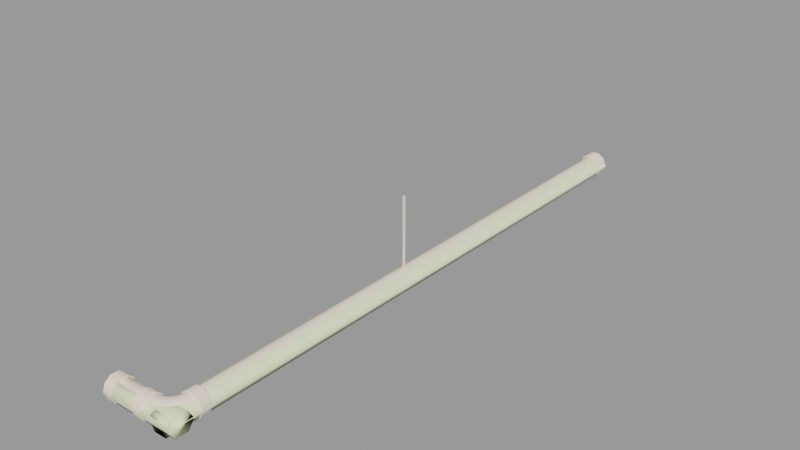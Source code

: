 # Source: ceiling_pipe03.blend  (saved by Blender 2.92.15; exported with 4.5.12 LTS)
import bpy
from mathutils import Matrix  # noqa: F401  (used for matrix-valued properties, if any)

bpy.ops.wm.read_factory_settings(use_empty=True)
scene = bpy.context.scene
scene.name = 'ceiling_pipe03.qc'

# ---- collections
col_ceiling_pipe03 = bpy.data.collections.new('ceiling_pipe03'); scene.collection.children.link(col_ceiling_pipe03)

# ---- materials (node trees are filled in below, after node groups)
mat_ceiling_pipe01 = bpy.data.materials.new('ceiling_pipe01')
mat_ceiling_pipe01.use_transparent_shadow = False
mat_ceiling_pipe01.diffuse_color = (0.9858, 0.831, 0.6971, 1.0)
mat_phy = bpy.data.materials.new('  phy')
mat_phy.use_transparent_shadow = False
mat_phy.diffuse_color = (0.922, 0.9839, 0.6376, 1.0)

# ---- material node trees

# ---- meshes
me_ceiling_pipe03 = bpy.data.meshes.new('ceiling_pipe03')
me_ceiling_pipe03.from_pydata([(-0.125, -68.17, -16.0), (0.125, -68.17, -3e-06), (-0.125, -68.17, -3e-06), (0.125, -68.17, -16.0), (-3.519, -120.7, -16.59), (-4.122, -121.2, -17.91), (-4.122, -120.8, -16.59), (-3.097, -120.5, -16.59), (-3.408, -121.1, -17.91), (-4.122, -122.3, -18.73), (-2.756, -123.6, -18.73), (-2.465, -124.7, -17.91), (-4.122, -124.9, -17.91), (-4.122, -123.7, -18.73), (-3.116, -122.2, -18.73), (-2.882, -120.9, -17.91), (-2.734, -120.3, -16.59), (-2.43, -120.6, -17.91), (-2.456, -119.9, -16.59), (-2.084, -120.1, -17.91), (-2.281, -119.5, -16.59), (-1.866, -119.6, -17.91), (-2.222, -118.9, -16.59), (-1.792, -118.9, -17.91), (-0.7795, -119.9, -18.73), (-0.6669, -118.9, -18.73), (0.5637, -120.2, -18.73), (-1.635, -121.4, -18.73), (-2.319, -121.9, -18.73), (-1.11, -120.7, -18.73), (0.09464, -121.4, -18.73), (1.069, -121.9, -17.91), (1.65, -120.5, -17.91), (1.441, -122.2, -16.59), (2.065, -120.7, -16.59), (1.069, -121.9, -15.27), (1.65, -120.5, -15.27), (0.09464, -121.4, -14.45), (0.5637, -120.2, -14.45), (-1.11, -120.7, -14.45), (-0.7795, -119.9, -14.45), (-2.084, -120.1, -15.27), (-1.866, -119.6, -15.27), (-1.624, -123.1, -18.73), (-0.6515, -122.4, -18.73), (0.144, -123.1, -17.91), (0.4478, -123.5, -16.59), (0.144, -123.1, -15.27), (-0.6515, -122.4, -14.45), (-1.635, -121.4, -14.45), (-2.43, -120.6, -15.27), (-1.062, -124.1, -17.91), (-0.8467, -124.4, -16.59), (-1.062, -124.1, -15.27), (-1.624, -123.1, -14.45), (-2.319, -121.9, -14.45), (-2.882, -120.9, -15.27), (-3.408, -121.1, -15.27), (-3.116, -122.2, -14.45), (-2.756, -123.6, -14.45), (-2.465, -124.7, -15.27), (-2.354, -125.1, -16.59), (-4.122, -121.2, -15.27), (-4.122, -122.3, -14.45), (-4.122, -123.7, -14.45), (-4.122, -124.9, -15.27), (-4.122, -125.3, -16.59), (-13.07, -121.0, -18.11), (-13.07, -122.2, -19.02), (-13.07, -123.0, -16.64), (-13.07, -123.8, -19.02), (-13.07, -125.0, -18.11), (-13.07, -125.5, -16.65), (-13.07, -125.0, -15.18), (-13.07, -123.8, -14.27), (-13.07, -122.2, -14.27), (-13.07, -121.0, -15.17), (-13.07, -120.5, -16.64), (-6.122, -123.8, -18.97), (-6.122, -125.1, -18.06), (-6.122, -123.0, -16.59), (-6.122, -125.5, -16.59), (-6.122, -125.1, -15.12), (-6.122, -123.8, -14.21), (-6.122, -122.3, -14.21), (-6.122, -121.0, -15.12), (-6.122, -120.5, -16.59), (-6.122, -121.0, -18.06), (-6.122, -122.3, -18.97), (-11.07, -122.2, -19.02), (-11.07, -121.0, -18.11), (-11.07, -123.0, -16.64), (-11.07, -120.5, -16.64), (-11.07, -121.0, -15.17), (-11.07, -122.2, -14.27), (-11.07, -123.8, -14.27), (-11.07, -125.0, -15.18), (-11.07, -125.5, -16.65), (-11.07, -125.0, -18.11), (-11.07, -123.8, -19.02), (-2.574, -2.0, -16.64), (-2.097, -2.0, -18.11), (-0.07441, -2.0, -16.64), (-0.847, -2.0, -19.02), (0.6981, -2.0, -19.02), (1.948, -2.0, -18.11), (2.426, -2.0, -16.64), (1.948, -2.0, -15.17), (0.6981, -2.0, -14.27), (-0.847, -2.0, -14.27), (-2.097, -2.0, -15.17), (0.6981, 1e-06, -14.27), (1.948, 1e-06, -15.17), (-0.07441, 1e-06, -16.64), (2.426, 1e-06, -16.64), (1.948, 1e-06, -18.11), (0.6981, 1e-06, -19.02), (-0.847, 1e-06, -19.02), (-2.097, 1e-06, -18.11), (-2.574, 1e-06, -16.64), (-2.097, 1e-06, -15.17), (-0.847, 1e-06, -14.27), (2.028, -116.9, -18.04), (0.7921, -116.9, -18.94), (0.02839, -116.9, -16.59), (-0.7353, -116.9, -18.94), (-1.971, -116.9, -18.04), (-2.443, -116.9, -16.59), (-1.971, -116.9, -15.14), (-0.7353, -116.9, -14.24), (0.7921, -116.9, -14.24), (2.028, -116.9, -15.14), (2.5, -116.9, -16.59), (0.7237, -118.9, -18.73), (1.849, -118.9, -17.91), (2.278, -118.9, -16.59), (1.849, -118.9, -15.27), (0.7237, -118.9, -14.45), (-0.6669, -118.9, -14.45), (-1.792, -118.9, -15.27), (-0.125, -67.67, -16.0), (0.125, -67.67, -3e-06), (0.125, -67.67, -16.0), (-0.125, -67.67, -3e-06), (-6.074, -121.0, -16.64), (-11.07, -121.3, -17.81), (-11.07, -121.0, -16.64), (-6.074, -121.3, -17.81), (-11.07, -122.3, -18.54), (-6.074, -122.3, -18.54), (-11.07, -123.6, -18.54), (-6.074, -123.6, -18.54), (-11.07, -124.6, -17.81), (-6.074, -124.6, -17.81), (-11.07, -124.9, -16.64), (-6.074, -124.9, -16.64), (-11.07, -124.6, -15.47), (-6.074, -124.6, -15.47), (-11.07, -123.6, -14.75), (-6.074, -123.6, -14.75), (-11.07, -122.3, -14.75), (-6.074, -122.3, -14.75), (-11.07, -121.3, -15.47), (-6.074, -121.3, -15.47), (-0.6996, -2.0, -14.75), (-1.695, -59.47, -15.47), (-0.6996, -59.47, -14.75), (-1.695, -2.0, -15.47), (-2.075, -59.47, -16.64), (-2.075, -2.0, -16.64), (-1.695, -59.47, -17.81), (-1.695, -2.0, -17.81), (-0.6996, -59.47, -18.54), (-0.6996, -2.0, -18.54), (0.531, -59.47, -18.54), (0.531, -2.0, -18.54), (1.527, -59.47, -17.81), (1.527, -2.0, -17.81), (1.907, -59.47, -16.64), (1.907, -2.0, -16.64), (1.527, -59.47, -15.47), (1.527, -2.0, -15.47), (0.531, -59.47, -14.75), (0.531, -2.0, -14.75), (-0.6996, -116.9, -14.75), (0.531, -116.9, -14.75), (1.527, -116.9, -15.47), (1.907, -116.9, -16.64), (1.527, -116.9, -17.81), (0.531, -116.9, -18.54), (-0.6996, -116.9, -18.54), (-1.695, -116.9, -17.81), (-2.075, -116.9, -16.64), (-1.695, -116.9, -15.47), (-4.122, -121.0, -18.06), (-4.122, -120.5, -16.59), (-4.122, -122.3, -18.97), (-4.122, -123.8, -18.97), (-4.122, -125.1, -18.06), (-4.122, -125.5, -16.59), (-4.122, -125.1, -15.12), (-4.122, -123.8, -14.21), (-4.122, -122.3, -14.21), (-4.122, -121.0, -15.12), (-1.994, -118.9, -15.12), (-2.472, -118.9, -16.59), (-0.7442, -118.9, -14.21), (0.8009, -118.9, -14.21), (2.051, -118.9, -15.12), (2.528, -118.9, -16.59), (2.051, -118.9, -18.06), (0.8009, -118.9, -18.97), (-0.7442, -118.9, -18.97), (-1.994, -118.9, -18.06)], [], [(0, 1, 2), (0, 3, 1), (4, 5, 6), (7, 8, 4), (4, 8, 5), (8, 9, 5), (10, 11, 12), (10, 12, 13), (14, 10, 13), (14, 13, 9), (8, 14, 9), (15, 14, 8), (7, 15, 8), (16, 15, 7), (16, 17, 15), (18, 17, 16), (18, 19, 17), (20, 19, 18), (20, 21, 19), (22, 21, 20), (22, 23, 21), (23, 24, 21), (23, 25, 24), (25, 26, 24), (17, 27, 28), (19, 27, 17), (19, 29, 27), (21, 29, 19), (21, 24, 29), (24, 30, 29), (24, 26, 30), (26, 31, 30), (26, 32, 31), (32, 33, 31), (32, 34, 33), (34, 35, 33), (34, 36, 35), (36, 37, 35), (36, 38, 37), (38, 39, 37), (38, 40, 39), (40, 41, 39), (40, 42, 41), (42, 18, 41), (42, 20, 18), (27, 43, 28), (27, 44, 43), (29, 44, 27), (29, 30, 44), (30, 45, 44), (30, 31, 45), (31, 46, 45), (31, 33, 46), (33, 47, 46), (33, 35, 47), (35, 48, 47), (35, 37, 48), (37, 49, 48), (37, 39, 49), (39, 50, 49), (39, 41, 50), (44, 51, 43), (44, 45, 51), (45, 52, 51), (45, 46, 52), (46, 53, 52), (46, 47, 53), (47, 54, 53), (47, 48, 54), (48, 55, 54), (48, 49, 55), (49, 50, 56), (49, 56, 55), (55, 56, 57), (55, 57, 58), (54, 55, 58), (54, 58, 59), (53, 54, 59), (53, 59, 60), (52, 53, 60), (52, 60, 61), (51, 52, 61), (51, 61, 11), (43, 51, 11), (43, 11, 10), (28, 43, 10), (28, 10, 14), (15, 28, 14), (17, 28, 15), (41, 18, 16), (41, 16, 50), (50, 16, 7), (50, 7, 56), (56, 7, 4), (56, 4, 57), (57, 4, 6), (57, 6, 62), (58, 57, 62), (58, 62, 63), (59, 58, 63), (59, 63, 64), (60, 59, 64), (60, 64, 65), (61, 60, 65), (61, 65, 66), (11, 61, 66), (11, 66, 12), (67, 68, 69), (68, 70, 69), (70, 71, 69), (71, 72, 69), (72, 73, 69), (73, 74, 69), (74, 75, 69), (75, 76, 69), (76, 77, 69), (77, 67, 69), (78, 79, 80), (79, 81, 80), (81, 82, 80), (82, 83, 80), (83, 84, 80), (84, 85, 80), (85, 86, 80), (86, 87, 80), (87, 88, 80), (88, 78, 80), (89, 90, 91), (90, 92, 91), (92, 93, 91), (93, 94, 91), (94, 95, 91), (95, 96, 91), (96, 97, 91), (97, 98, 91), (91, 98, 99), (99, 89, 91), (100, 101, 102), (101, 103, 102), (103, 104, 102), (104, 105, 102), (105, 106, 102), (106, 107, 102), (107, 108, 102), (108, 109, 102), (109, 110, 102), (102, 110, 100), (111, 112, 113), (112, 114, 113), (114, 115, 113), (115, 116, 113), (116, 117, 113), (117, 118, 113), (118, 119, 113), (119, 120, 113), (120, 121, 113), (121, 111, 113), (122, 123, 124), (123, 125, 124), (125, 126, 124), (126, 127, 124), (127, 128, 124), (128, 129, 124), (129, 130, 124), (130, 131, 124), (131, 132, 124), (132, 122, 124), (25, 133, 26), (133, 32, 26), (133, 134, 32), (134, 34, 32), (134, 135, 34), (135, 36, 34), (135, 136, 36), (136, 38, 36), (136, 137, 38), (137, 40, 38), (137, 138, 40), (138, 42, 40), (138, 139, 42), (139, 20, 42), (139, 22, 20), (140, 141, 142), (140, 143, 141), (140, 2, 143), (140, 0, 2), (142, 1, 3), (142, 141, 1), (109, 111, 121), (109, 108, 111), (108, 112, 111), (108, 107, 112), (107, 114, 112), (107, 106, 114), (106, 115, 114), (106, 105, 115), (105, 116, 115), (105, 104, 116), (104, 117, 116), (104, 103, 117), (103, 118, 117), (103, 101, 118), (101, 119, 118), (101, 100, 119), (100, 120, 119), (100, 110, 120), (110, 121, 120), (110, 109, 121), (94, 76, 75), (94, 93, 76), (93, 77, 76), (93, 92, 77), (92, 67, 77), (92, 90, 67), (90, 68, 67), (90, 89, 68), (89, 70, 68), (89, 99, 70), (99, 71, 70), (99, 98, 71), (98, 72, 71), (98, 97, 72), (97, 73, 72), (97, 96, 73), (96, 74, 73), (96, 95, 74), (95, 75, 74), (95, 94, 75), (144, 145, 146), (144, 147, 145), (147, 148, 145), (147, 149, 148), (149, 150, 148), (149, 151, 150), (151, 152, 150), (151, 153, 152), (153, 154, 152), (153, 155, 154), (155, 156, 154), (155, 157, 156), (157, 158, 156), (157, 159, 158), (159, 160, 158), (159, 161, 160), (161, 162, 160), (161, 163, 162), (163, 146, 162), (163, 144, 146), (164, 165, 166), (164, 167, 165), (167, 168, 165), (167, 169, 168), (169, 170, 168), (169, 171, 170), (171, 172, 170), (171, 173, 172), (173, 174, 172), (173, 175, 174), (175, 176, 174), (175, 177, 176), (177, 178, 176), (177, 179, 178), (179, 180, 178), (179, 181, 180), (181, 182, 180), (181, 183, 182), (183, 166, 182), (183, 164, 166), (184, 182, 166), (184, 185, 182), (185, 180, 182), (185, 186, 180), (186, 178, 180), (186, 187, 178), (187, 176, 178), (187, 188, 176), (188, 174, 176), (188, 189, 174), (189, 172, 174), (189, 190, 172), (190, 170, 172), (190, 191, 170), (191, 168, 170), (191, 192, 168), (192, 165, 168), (192, 193, 165), (193, 166, 165), (193, 184, 166), (6, 194, 195), (6, 5, 194), (5, 196, 194), (5, 9, 196), (9, 197, 196), (9, 13, 197), (13, 198, 197), (13, 12, 198), (12, 199, 198), (12, 66, 199), (66, 200, 199), (66, 65, 200), (65, 201, 200), (65, 64, 201), (64, 202, 201), (64, 63, 202), (63, 203, 202), (63, 62, 203), (62, 195, 203), (62, 6, 195), (22, 204, 205), (22, 139, 204), (139, 206, 204), (139, 138, 206), (138, 207, 206), (138, 137, 207), (137, 208, 207), (137, 136, 208), (136, 209, 208), (136, 135, 209), (135, 210, 209), (135, 134, 210), (134, 211, 210), (134, 133, 211), (133, 212, 211), (133, 25, 212), (25, 213, 212), (25, 23, 213), (23, 205, 213), (23, 22, 205), (195, 87, 86), (195, 194, 87), (194, 88, 87), (194, 196, 88), (196, 78, 88), (196, 197, 78), (197, 79, 78), (197, 198, 79), (198, 81, 79), (198, 199, 81), (199, 82, 81), (199, 200, 82), (200, 83, 82), (200, 201, 83), (201, 84, 83), (201, 202, 84), (202, 85, 84), (202, 203, 85), (203, 86, 85), (203, 195, 86), (205, 128, 127), (205, 204, 128), (204, 129, 128), (204, 206, 129), (206, 130, 129), (206, 207, 130), (207, 131, 130), (207, 208, 131), (208, 132, 131), (208, 209, 132), (209, 122, 132), (209, 210, 122), (210, 123, 122), (210, 211, 123), (211, 125, 123), (211, 212, 125), (212, 126, 125), (212, 213, 126), (213, 127, 126), (213, 205, 127)])
me_ceiling_pipe03.polygons.foreach_set('use_smooth', [True] * 368)
_k = set([(0, 2), (1, 3), (1, 142), (5, 6), (5, 9), (6, 62), (9, 13), (12, 13), (12, 66), (22, 23), (22, 139), (23, 25), (25, 133), (62, 63), (63, 64), (64, 65), (65, 66), (67, 68), (67, 77), (68, 70), (70, 71), (71, 72), (72, 73), (73, 74), (74, 75), (75, 76), (76, 77), (78, 79), (78, 88), (79, 81), (81, 82), (82, 83), (83, 84), (84, 85), (85, 86), (86, 87), (87, 88), (89, 90), (89, 99), (90, 92), (92, 93), (93, 94), (94, 95), (95, 96), (96, 97), (97, 98), (98, 99), (100, 101), (100, 110), (101, 103), (103, 104), (104, 105), (105, 106), (106, 107), (107, 108), (108, 109), (109, 110), (111, 112), (111, 121), (112, 114), (114, 115), (115, 116), (116, 117), (117, 118), (118, 119), (119, 120), (120, 121), (122, 123), (122, 132), (123, 125), (125, 126), (126, 127), (127, 128), (128, 129), (129, 130), (130, 131), (131, 132), (133, 134), (134, 135), (135, 136), (136, 137), (137, 138), (138, 139), (140, 141), (140, 143), (141, 142), (194, 195), (194, 196), (195, 203), (196, 197), (197, 198), (198, 199), (199, 200), (200, 201), (201, 202), (202, 203), (204, 205), (204, 206), (205, 213), (206, 207), (207, 208), (208, 209), (209, 210), (210, 211), (211, 212), (212, 213)])
me_ceiling_pipe03.attributes.new('sharp_edge', 'BOOLEAN', 'EDGE').data.foreach_set('value', [ (min(e.vertices), max(e.vertices)) in _k for e in me_ceiling_pipe03.edges])
_uv = me_ceiling_pipe03.uv_layers.new(name='UVMap')
_uv.uv.foreach_set('vector', [0.5414, 0.5137, 0.5455, 0.7293, 0.5414, 0.7293, 0.5414, 0.5137, 0.5455, 0.5137, 0.5455, 0.7293, 0.5843, 1.0, 0.5985, 0.9735, 0.5952, 1.0, 0.5761, 1.0, 0.5867, 0.9735, 0.5843, 1.0, 0.5843, 1.0, 0.5867, 0.9735, 0.5985, 0.9735, 0.5867, 0.9735, 0.6039, 0.947, 0.5985, 0.9735, 0.5935, 0.9206, 0.5958, 0.8941, 0.611, 0.8941, 0.5935, 0.9206, 0.611, 0.8941, 0.6079, 0.9206, 0.591, 0.947, 0.5935, 0.9206, 0.6079, 0.9206, 0.591, 0.947, 0.6079, 0.9206, 0.6039, 0.947, 0.5867, 0.9735, 0.591, 0.947, 0.6039, 0.947, 0.5772, 0.9735, 0.591, 0.947, 0.5867, 0.9735, 0.5761, 1.0, 0.5772, 0.9735, 0.5867, 0.9735, 0.5678, 1.0, 0.5772, 0.9735, 0.5761, 1.0, 0.5678, 1.0, 0.5678, 0.9735, 0.5772, 0.9735, 0.5596, 1.0, 0.5678, 0.9735, 0.5678, 1.0, 0.5596, 1.0, 0.5584, 0.9735, 0.5678, 0.9735, 0.5514, 1.0, 0.5584, 0.9735, 0.5596, 1.0, 0.5514, 1.0, 0.549, 0.9735, 0.5584, 0.9735, 0.5405, 1.0, 0.549, 0.9735, 0.5514, 1.0, 0.5405, 1.0, 0.5373, 0.9735, 0.549, 0.9735, 0.5373, 0.9735, 0.5447, 0.947, 0.549, 0.9735, 0.5373, 0.9735, 0.5319, 0.947, 0.5447, 0.947, 0.5319, 0.947, 0.5422, 0.9206, 0.5447, 0.947, 0.5678, 0.9735, 0.5678, 0.947, 0.5796, 0.947, 0.5584, 0.9735, 0.5678, 0.947, 0.5678, 0.9735, 0.5584, 0.9735, 0.5561, 0.947, 0.5678, 0.947, 0.549, 0.9735, 0.5561, 0.947, 0.5584, 0.9735, 0.549, 0.9735, 0.5447, 0.947, 0.5561, 0.947, 0.5447, 0.947, 0.5545, 0.9206, 0.5561, 0.947, 0.5447, 0.947, 0.5422, 0.9206, 0.5545, 0.9206, 0.5422, 0.9206, 0.5531, 0.8941, 0.5545, 0.9206, 0.5422, 0.9206, 0.5399, 0.8941, 0.5531, 0.8941, 0.5399, 0.8941, 0.5527, 0.8677, 0.5531, 0.8941, 0.5399, 0.8941, 0.5375, 0.8677, 0.5527, 0.8677, 0.5375, 0.8677, 0.5531, 0.8412, 0.5527, 0.8677, 0.5375, 0.8677, 0.5399, 0.8412, 0.5531, 0.8412, 0.5399, 0.8412, 0.5545, 0.8148, 0.5531, 0.8412, 0.5399, 0.8412, 0.5422, 0.8148, 0.5545, 0.8148, 0.5422, 0.8148, 0.5561, 0.7883, 0.5545, 0.8148, 0.5422, 0.8148, 0.5447, 0.7883, 0.5561, 0.7883, 0.5447, 0.7883, 0.5584, 0.7619, 0.5561, 0.7883, 0.5447, 0.7883, 0.549, 0.7619, 0.5584, 0.7619, 0.549, 0.7619, 0.5596, 0.7354, 0.5584, 0.7619, 0.549, 0.7619, 0.5514, 0.7354, 0.5596, 0.7354, 0.5678, 0.947, 0.5813, 0.9206, 0.5796, 0.947, 0.5678, 0.947, 0.5679, 0.9206, 0.5813, 0.9206, 0.5561, 0.947, 0.5679, 0.9206, 0.5678, 0.947, 0.5561, 0.947, 0.5545, 0.9206, 0.5679, 0.9206, 0.5545, 0.9206, 0.5679, 0.8941, 0.5679, 0.9206, 0.5545, 0.9206, 0.5531, 0.8941, 0.5679, 0.8941, 0.5531, 0.8941, 0.5679, 0.8677, 0.5679, 0.8941, 0.5531, 0.8941, 0.5527, 0.8677, 0.5679, 0.8677, 0.5527, 0.8677, 0.5679, 0.8412, 0.5679, 0.8677, 0.5527, 0.8677, 0.5531, 0.8412, 0.5679, 0.8412, 0.5531, 0.8412, 0.5679, 0.8148, 0.5679, 0.8412, 0.5531, 0.8412, 0.5545, 0.8148, 0.5679, 0.8148, 0.5545, 0.8148, 0.5678, 0.7883, 0.5679, 0.8148, 0.5545, 0.8148, 0.5561, 0.7883, 0.5678, 0.7883, 0.5561, 0.7883, 0.5678, 0.7619, 0.5678, 0.7883, 0.5561, 0.7883, 0.5584, 0.7619, 0.5678, 0.7619, 0.5679, 0.9206, 0.5827, 0.8941, 0.5813, 0.9206, 0.5679, 0.9206, 0.5679, 0.8941, 0.5827, 0.8941, 0.5679, 0.8941, 0.583, 0.8677, 0.5827, 0.8941, 0.5679, 0.8941, 0.5679, 0.8677, 0.583, 0.8677, 0.5679, 0.8677, 0.5827, 0.8412, 0.583, 0.8677, 0.5679, 0.8677, 0.5679, 0.8412, 0.5827, 0.8412, 0.5679, 0.8412, 0.5813, 0.8148, 0.5827, 0.8412, 0.5679, 0.8412, 0.5679, 0.8148, 0.5813, 0.8148, 0.5679, 0.8148, 0.5796, 0.7883, 0.5813, 0.8148, 0.5679, 0.8148, 0.5678, 0.7883, 0.5796, 0.7883, 0.5678, 0.7883, 0.5678, 0.7619, 0.5772, 0.7619, 0.5678, 0.7883, 0.5772, 0.7619, 0.5796, 0.7883, 0.5796, 0.7883, 0.5772, 0.7619, 0.5866, 0.7619, 0.5796, 0.7883, 0.5866, 0.7619, 0.591, 0.7883, 0.5813, 0.8148, 0.5796, 0.7883, 0.591, 0.7883, 0.5813, 0.8148, 0.591, 0.7883, 0.5935, 0.8148, 0.5827, 0.8412, 0.5813, 0.8148, 0.5935, 0.8148, 0.5827, 0.8412, 0.5935, 0.8148, 0.5958, 0.8412, 0.583, 0.8677, 0.5827, 0.8412, 0.5958, 0.8412, 0.583, 0.8677, 0.5958, 0.8412, 0.5982, 0.8677, 0.5827, 0.8941, 0.583, 0.8677, 0.5982, 0.8677, 0.5827, 0.8941, 0.5982, 0.8677, 0.5958, 0.8941, 0.5813, 0.9206, 0.5827, 0.8941, 0.5958, 0.8941, 0.5813, 0.9206, 0.5958, 0.8941, 0.5935, 0.9206, 0.5796, 0.947, 0.5813, 0.9206, 0.5935, 0.9206, 0.5796, 0.947, 0.5935, 0.9206, 0.591, 0.947, 0.5772, 0.9735, 0.5796, 0.947, 0.591, 0.947, 0.5678, 0.9735, 0.5796, 0.947, 0.5772, 0.9735, 0.5584, 0.7619, 0.5596, 0.7354, 0.5678, 0.7354, 0.5584, 0.7619, 0.5678, 0.7354, 0.5678, 0.7619, 0.5678, 0.7619, 0.5678, 0.7354, 0.5761, 0.7354, 0.5678, 0.7619, 0.5761, 0.7354, 0.5772, 0.7619, 0.5772, 0.7619, 0.5761, 0.7354, 0.5843, 0.7354, 0.5772, 0.7619, 0.5843, 0.7354, 0.5866, 0.7619, 0.5866, 0.7619, 0.5843, 0.7354, 0.5952, 0.7354, 0.5866, 0.7619, 0.5952, 0.7354, 0.5985, 0.7619, 0.591, 0.7883, 0.5866, 0.7619, 0.5985, 0.7619, 0.591, 0.7883, 0.5985, 0.7619, 0.6039, 0.7883, 0.5935, 0.8148, 0.591, 0.7883, 0.6039, 0.7883, 0.5935, 0.8148, 0.6039, 0.7883, 0.6079, 0.8148, 0.5958, 0.8412, 0.5935, 0.8148, 0.6079, 0.8148, 0.5958, 0.8412, 0.6079, 0.8148, 0.611, 0.8412, 0.5982, 0.8677, 0.5958, 0.8412, 0.611, 0.8412, 0.5982, 0.8677, 0.611, 0.8412, 0.6135, 0.8677, 0.5958, 0.8941, 0.5982, 0.8677, 0.6135, 0.8677, 0.5958, 0.8941, 0.6135, 0.8677, 0.611, 0.8941, 0.5087, 0.1432, 0.5198, 0.1347, 0.5267, 0.1569, 0.5198, 0.1347, 0.5336, 0.1347, 0.5267, 0.1569, 0.5336, 0.1347, 0.5447, 0.1431, 0.5267, 0.1569, 0.5447, 0.1431, 0.549, 0.1569, 0.5267, 0.1569, 0.549, 0.1569, 0.5447, 0.1706, 0.5267, 0.1569, 0.5447, 0.1706, 0.5336, 0.1791, 0.5267, 0.1569, 0.5336, 0.1791, 0.5199, 0.1791, 0.5267, 0.1569, 0.5199, 0.1791, 0.5087, 0.1706, 0.5267, 0.1569, 0.5087, 0.1706, 0.5045, 0.1569, 0.5267, 0.1569, 0.5045, 0.1569, 0.5087, 0.1432, 0.5267, 0.1569, 0.5343, 0.1324, 0.5466, 0.1417, 0.5267, 0.1569, 0.5466, 0.1417, 0.5513, 0.1569, 0.5267, 0.1569, 0.5513, 0.1569, 0.5466, 0.1721, 0.5267, 0.1569, 0.5466, 0.1721, 0.5343, 0.1814, 0.5267, 0.1569, 0.5343, 0.1814, 0.5191, 0.1814, 0.5267, 0.1569, 0.5191, 0.1814, 0.5069, 0.1721, 0.5267, 0.1569, 0.5069, 0.1721, 0.5022, 0.1569, 0.5267, 0.1569, 0.5022, 0.1569, 0.5069, 0.1417, 0.5267, 0.1569, 0.5069, 0.1417, 0.5191, 0.1324, 0.5267, 0.1569, 0.5191, 0.1324, 0.5343, 0.1324, 0.5267, 0.1569, 1.319, 0.9564, 1.326, 0.9564, 1.311, 0.9564, 1.326, 0.9564, 1.334, 0.9564, 1.311, 0.9564, 1.334, 0.9564, 1.341, 0.9564, 1.311, 0.9564, 1.341, 0.9564, 1.349, 0.9564, 1.311, 0.9564, 1.349, 0.9564, 1.281, 0.9564, 1.311, 0.9564, 1.281, 0.9564, 1.289, 0.9564, 1.311, 0.9564, 1.289, 0.9564, 1.296, 0.9564, 1.311, 0.9564, 1.296, 0.9564, 1.304, 0.9564, 1.311, 0.9564, 1.311, 0.9564, 1.304, 0.9564, 1.311, 0.9564, 1.311, 0.9564, 1.319, 0.9564, 1.311, 0.9564, 0.5011, 0.1582, 0.5061, 0.1431, 0.527, 0.1582, 0.5061, 0.1431, 0.519, 0.1338, 0.527, 0.1582, 0.519, 0.1338, 0.535, 0.1338, 0.527, 0.1582, 0.535, 0.1338, 0.5477, 0.1433, 0.527, 0.1582, 0.5477, 0.1433, 0.5528, 0.1582, 0.527, 0.1582, 0.5528, 0.1582, 0.5479, 0.1733, 0.527, 0.1582, 0.5479, 0.1733, 0.535, 0.1826, 0.527, 0.1582, 0.535, 0.1826, 0.519, 0.1826, 0.527, 0.1582, 0.519, 0.1826, 0.5061, 0.1733, 0.527, 0.1582, 0.527, 0.1582, 0.5061, 0.1733, 0.5011, 0.1582, 0.535, 0.1826, 0.5479, 0.1733, 0.5271, 0.1582, 0.5479, 0.1733, 0.5528, 0.1582, 0.5271, 0.1582, 0.5528, 0.1582, 0.5477, 0.1433, 0.5271, 0.1582, 0.5477, 0.1433, 0.535, 0.1338, 0.5271, 0.1582, 0.535, 0.1338, 0.519, 0.1338, 0.5271, 0.1582, 0.519, 0.1338, 0.5061, 0.1431, 0.5271, 0.1582, 0.5061, 0.1431, 0.5011, 0.1582, 0.5271, 0.1582, 0.5011, 0.1582, 0.5061, 0.1733, 0.5271, 0.1582, 0.5061, 0.1733, 0.519, 0.1826, 0.5271, 0.1582, 0.519, 0.1826, 0.535, 0.1826, 0.5271, 0.1582, 0.5062, 0.1424, 0.5179, 0.1334, 0.5252, 0.1569, 0.5179, 0.1334, 0.5324, 0.1334, 0.5252, 0.1569, 0.5324, 0.1334, 0.5441, 0.1424, 0.5252, 0.1569, 0.5441, 0.1424, 0.5486, 0.1569, 0.5252, 0.1569, 0.5486, 0.1569, 0.5441, 0.1714, 0.5252, 0.1569, 0.5441, 0.1714, 0.5324, 0.1803, 0.5252, 0.1569, 0.5324, 0.1803, 0.5179, 0.1803, 0.5252, 0.1569, 0.5179, 0.1803, 0.5062, 0.1714, 0.5252, 0.1569, 0.5062, 0.1714, 0.5017, 0.1569, 0.5252, 0.1569, 0.5017, 0.1569, 0.5062, 0.1424, 0.5252, 0.1569, 0.5319, 0.947, 0.5279, 0.9206, 0.5422, 0.9206, 0.5279, 0.9206, 0.5399, 0.8941, 0.5422, 0.9206, 0.5279, 0.9206, 0.5248, 0.8941, 0.5399, 0.8941, 0.5248, 0.8941, 0.5375, 0.8677, 0.5399, 0.8941, 0.5248, 0.8941, 0.5223, 0.8677, 0.5375, 0.8677, 0.5223, 0.8677, 0.5399, 0.8412, 0.5375, 0.8677, 0.5223, 0.8677, 0.5248, 0.8412, 0.5399, 0.8412, 0.5248, 0.8412, 0.5422, 0.8148, 0.5399, 0.8412, 0.5248, 0.8412, 0.5279, 0.8148, 0.5422, 0.8148, 0.5279, 0.8148, 0.5447, 0.7883, 0.5422, 0.8148, 0.5279, 0.8148, 0.5319, 0.7883, 0.5447, 0.7883, 0.5319, 0.7883, 0.549, 0.7619, 0.5447, 0.7883, 0.5319, 0.7883, 0.5373, 0.7619, 0.549, 0.7619, 0.5373, 0.7619, 0.5514, 0.7354, 0.549, 0.7619, 0.5373, 0.7619, 0.5406, 0.7354, 0.5514, 0.7354, 0.5414, 0.5137, 0.5455, 0.7293, 0.5455, 0.5137, 0.5414, 0.5137, 0.5414, 0.7293, 0.5455, 0.7293, 0.5414, 0.5137, 0.5414, 0.7293, 0.5414, 0.7293, 0.5414, 0.5137, 0.5414, 0.5137, 0.5414, 0.7293, 0.5455, 0.5137, 0.5455, 0.7293, 0.5455, 0.5137, 0.5455, 0.5137, 0.5455, 0.7293, 0.5455, 0.7293, 0.5812, 0.1986, 0.5544, 0.2135, 0.5544, 0.1986, 0.5812, 0.1986, 0.5812, 0.2135, 0.5544, 0.2135, 0.5812, 0.2135, 0.5544, 0.2284, 0.5544, 0.2135, 0.5812, 0.2135, 0.5812, 0.2284, 0.5544, 0.2284, 0.5812, 0.2284, 0.5544, 0.2433, 0.5544, 0.2284, 0.5812, 0.2284, 0.5812, 0.2433, 0.5544, 0.2433, 0.5812, 0.2433, 0.5544, 0.2581, 0.5544, 0.2433, 0.5812, 0.2433, 0.5812, 0.2581, 0.5544, 0.2581, 0.5812, 0.2581, 0.5544, 0.273, 0.5544, 0.2581, 0.5812, 0.2581, 0.5812, 0.273, 0.5544, 0.273, 0.5812, 0.273, 0.5544, 0.2879, 0.5544, 0.273, 0.5812, 0.273, 0.5812, 0.2879, 0.5544, 0.2879, 0.5812, 0.2879, 0.5544, 0.3028, 0.5544, 0.2879, 0.5812, 0.2879, 0.5812, 0.3028, 0.5544, 0.3028, 0.5812, 0.3028, 0.5544, 0.3177, 0.5544, 0.3028, 0.5812, 0.3028, 0.5812, 0.3177, 0.5544, 0.3177, 0.5812, 0.3177, 0.5544, 0.3326, 0.5544, 0.3177, 0.5812, 0.3177, 0.5812, 0.3326, 0.5544, 0.3326, 0.5812, 0.3326, 0.5544, 0.3474, 0.5544, 0.3326, 0.5812, 0.3326, 0.5812, 0.3474, 0.5544, 0.3474, 0.5812, 0.1984, 0.5547, 0.2133, 0.5547, 0.1984, 0.5812, 0.1984, 0.5812, 0.2133, 0.5547, 0.2133, 0.5812, 0.2133, 0.5547, 0.2282, 0.5547, 0.2133, 0.5812, 0.2133, 0.5812, 0.2282, 0.5547, 0.2282, 0.5812, 0.2282, 0.5547, 0.2431, 0.5547, 0.2282, 0.5812, 0.2282, 0.5812, 0.2431, 0.5547, 0.2431, 0.5812, 0.2431, 0.5547, 0.2581, 0.5547, 0.2431, 0.5812, 0.2431, 0.5812, 0.2581, 0.5547, 0.2581, 0.5812, 0.2581, 0.5547, 0.273, 0.5547, 0.2581, 0.5812, 0.2581, 0.5812, 0.273, 0.5547, 0.273, 0.5812, 0.273, 0.5547, 0.2879, 0.5547, 0.273, 0.5812, 0.273, 0.5812, 0.2879, 0.5547, 0.2879, 0.5812, 0.2879, 0.5547, 0.3028, 0.5547, 0.2879, 0.5812, 0.2879, 0.5812, 0.3028, 0.5547, 0.3028, 0.5812, 0.3028, 0.5547, 0.3177, 0.5547, 0.3028, 0.5812, 0.3028, 0.5812, 0.3177, 0.5547, 0.3177, 0.5812, 0.3177, 0.5547, 0.3326, 0.5547, 0.3177, 0.5812, 0.3177, 0.5812, 0.3326, 0.5547, 0.3326, 0.5812, 0.3326, 0.5547, 0.3475, 0.5547, 0.3326, 0.5812, 0.3326, 0.5812, 0.3475, 0.5547, 0.3475, 0.6927, 0.125, 0.6734, 0.03368, 0.6927, 0.03368, 0.6927, 0.125, 0.6734, 0.125, 0.6734, 0.03368, 0.6734, 0.125, 0.654, 0.03368, 0.6734, 0.03368, 0.6734, 0.125, 0.654, 0.125, 0.654, 0.03368, 0.654, 0.125, 0.6347, 0.03368, 0.654, 0.03368, 0.654, 0.125, 0.6347, 0.125, 0.6347, 0.03368, 0.6347, 0.125, 0.6153, 0.03368, 0.6347, 0.03368, 0.6347, 0.125, 0.6153, 0.125, 0.6153, 0.03368, 0.6153, 0.125, 0.596, 0.03368, 0.6153, 0.03368, 0.6153, 0.125, 0.596, 0.125, 0.596, 0.03368, 0.596, 0.125, 0.5766, 0.03368, 0.596, 0.03368, 0.596, 0.125, 0.5766, 0.125, 0.5766, 0.03368, 0.5766, 0.125, 0.5572, 0.03368, 0.5766, 0.03368, 0.5766, 0.125, 0.5572, 0.125, 0.5572, 0.03368, 0.5572, 0.125, 0.5379, 0.03368, 0.5572, 0.03368, 0.5572, 0.125, 0.5379, 0.125, 0.5379, 0.03368, 0.5379, 0.125, 0.5185, 0.03368, 0.5379, 0.03368, 0.5379, 0.125, 0.5185, 0.125, 0.5185, 0.03368, 0.5185, 0.125, 0.4992, 0.03368, 0.5185, 0.03368, 0.5185, 0.125, 0.4992, 0.125, 0.4992, 0.03368, 0.0, -0.000314, 0.02451, 1.0, 0.0, 1.0, 0.0, -0.000314, 0.02451, -0.000314, 0.02451, 1.0, 0.02451, -0.000314, 0.04902, 1.0, 0.02451, 1.0, 0.02451, -0.000314, 0.04902, -0.000314, 0.04902, 1.0, 0.04902, -0.000314, 0.07354, 1.0, 0.04902, 1.0, 0.04902, -0.000314, 0.07354, -0.000314, 0.07354, 1.0, 0.07354, -0.000314, 0.09805, 1.0, 0.07354, 1.0, 0.07354, -0.000314, 0.09805, -0.000314, 0.09805, 1.0, 0.09805, -0.000314, 0.1226, 1.0, 0.09805, 1.0, 0.09805, -0.000314, 0.1226, -0.000314, 0.1226, 1.0, 0.1226, -0.000314, 0.1471, 1.0, 0.1226, 1.0, 0.1226, -0.000314, 0.1471, -0.000314, 0.1471, 1.0, 0.1471, -0.000314, 0.1716, 1.0, 0.1471, 1.0, 0.1471, -0.000314, 0.1716, -0.000314, 0.1716, 1.0, 0.1716, -0.000314, 0.1961, 1.0, 0.1716, 1.0, 0.1716, -0.000314, 0.1961, -0.000314, 0.1961, 1.0, 0.1961, -0.000314, 0.2206, 1.0, 0.1961, 1.0, 0.1961, -0.000314, 0.2206, -0.000314, 0.2206, 1.0, 0.2206, -0.000314, 0.2451, 1.0, 0.2206, 1.0, 0.2206, -0.000314, 0.2451, -0.000314, 0.2451, 1.0, 0.2439, -0.000314, 0.2195, 1.0, 0.2439, 1.0, 0.2439, -0.000314, 0.2195, -0.000314, 0.2195, 1.0, 0.2195, -0.000314, 0.1951, 1.0, 0.2195, 1.0, 0.2195, -0.000314, 0.1951, -0.000314, 0.1951, 1.0, 0.1951, -0.000314, 0.1707, 1.0, 0.1951, 1.0, 0.1951, -0.000314, 0.1707, -0.000314, 0.1707, 1.0, 0.1707, -0.000314, 0.1463, 1.0, 0.1707, 1.0, 0.1707, -0.000314, 0.1463, -0.000314, 0.1463, 1.0, 0.1463, -0.000314, 0.1219, 1.0, 0.1463, 1.0, 0.1463, -0.000314, 0.1219, -0.000314, 0.1219, 1.0, 0.1219, -0.000314, 0.09755, 1.0, 0.1219, 1.0, 0.1219, -0.000314, 0.09755, -0.000314, 0.09755, 1.0, 0.09755, -0.000314, 0.07316, 1.0, 0.09755, 1.0, 0.09755, -0.000314, 0.07316, -0.000314, 0.07316, 1.0, 0.07316, -0.000314, 0.04878, 1.0, 0.07316, 1.0, 0.07316, -0.000314, 0.04878, -0.000314, 0.04878, 1.0, 0.04878, -0.000314, 0.02439, 1.0, 0.04878, 1.0, 0.04878, -0.000314, 0.02439, -0.000314, 0.02439, 1.0, 0.02439, -0.000314, 0.0, 1.0, 0.02439, 1.0, 0.02439, -0.000314, 0.0, -0.000314, 0.0, 1.0, 0.5952, 1.0, 0.6027, 0.9735, 0.5997, 1.0, 0.5952, 1.0, 0.5985, 0.9735, 0.6027, 0.9735, 0.5985, 0.9735, 0.6074, 0.945, 0.6027, 0.9735, 0.5985, 0.9735, 0.6039, 0.947, 0.6074, 0.945, 0.6039, 0.947, 0.611, 0.9181, 0.6074, 0.945, 0.6039, 0.947, 0.6079, 0.9206, 0.611, 0.9181, 0.6079, 0.9206, 0.6138, 0.8926, 0.611, 0.9181, 0.6079, 0.9206, 0.611, 0.8941, 0.6138, 0.8926, 0.611, 0.8941, 0.616, 0.8672, 0.6138, 0.8926, 0.611, 0.8941, 0.6135, 0.8677, 0.616, 0.8672, 0.6135, 0.8677, 0.6138, 0.8418, 0.616, 0.8672, 0.6135, 0.8677, 0.611, 0.8412, 0.6138, 0.8418, 0.611, 0.8412, 0.611, 0.8163, 0.6138, 0.8418, 0.611, 0.8412, 0.6079, 0.8148, 0.611, 0.8163, 0.6079, 0.8148, 0.6074, 0.7909, 0.611, 0.8163, 0.6079, 0.8148, 0.6039, 0.7883, 0.6074, 0.7909, 0.6039, 0.7883, 0.6026, 0.7639, 0.6074, 0.7909, 0.6039, 0.7883, 0.5985, 0.7619, 0.6026, 0.7639, 0.5985, 0.7619, 0.5997, 0.7354, 0.6026, 0.7639, 0.5985, 0.7619, 0.5952, 0.7354, 0.5997, 0.7354, 0.5406, 0.7354, 0.5332, 0.7639, 0.5361, 0.7354, 0.5406, 0.7354, 0.5373, 0.7619, 0.5332, 0.7639, 0.5373, 0.7619, 0.5284, 0.7909, 0.5332, 0.7639, 0.5373, 0.7619, 0.5319, 0.7883, 0.5284, 0.7909, 0.5319, 0.7883, 0.5248, 0.8163, 0.5284, 0.7909, 0.5319, 0.7883, 0.5279, 0.8148, 0.5248, 0.8163, 0.5279, 0.8148, 0.522, 0.8418, 0.5248, 0.8163, 0.5279, 0.8148, 0.5248, 0.8412, 0.522, 0.8418, 0.5248, 0.8412, 0.5198, 0.8672, 0.522, 0.8418, 0.5248, 0.8412, 0.5223, 0.8677, 0.5198, 0.8672, 0.5223, 0.8677, 0.522, 0.8926, 0.5198, 0.8672, 0.5223, 0.8677, 0.5248, 0.8941, 0.522, 0.8926, 0.5248, 0.8941, 0.5248, 0.9181, 0.522, 0.8926, 0.5248, 0.8941, 0.5279, 0.9206, 0.5248, 0.9181, 0.5279, 0.9206, 0.5284, 0.945, 0.5248, 0.9181, 0.5279, 0.9206, 0.5319, 0.947, 0.5284, 0.945, 0.5319, 0.947, 0.5331, 0.9735, 0.5284, 0.945, 0.5319, 0.947, 0.5373, 0.9735, 0.5331, 0.9735, 0.5373, 0.9735, 0.536, 1.0, 0.5331, 0.9735, 0.5373, 0.9735, 0.5405, 1.0, 0.536, 1.0, 0.5997, 1.0, 0.6357, 0.9735, 0.6358, 1.0, 0.5997, 1.0, 0.6027, 0.9735, 0.6357, 0.9735, 0.6027, 0.9735, 0.6357, 0.947, 0.6357, 0.9735, 0.6027, 0.9735, 0.6074, 0.945, 0.6357, 0.947, 0.6074, 0.945, 0.6357, 0.9206, 0.6357, 0.947, 0.6074, 0.945, 0.611, 0.9181, 0.6357, 0.9206, 0.611, 0.9181, 0.6357, 0.8941, 0.6357, 0.9206, 0.611, 0.9181, 0.6138, 0.8926, 0.6357, 0.8941, 0.6138, 0.8926, 0.6357, 0.8677, 0.6357, 0.8941, 0.6138, 0.8926, 0.616, 0.8672, 0.6357, 0.8677, 0.616, 0.8672, 0.6357, 0.8412, 0.6357, 0.8677, 0.616, 0.8672, 0.6138, 0.8418, 0.6357, 0.8412, 0.6138, 0.8418, 0.6357, 0.8148, 0.6357, 0.8412, 0.6138, 0.8418, 0.611, 0.8163, 0.6357, 0.8148, 0.611, 0.8163, 0.6357, 0.7883, 0.6357, 0.8148, 0.611, 0.8163, 0.6074, 0.7909, 0.6357, 0.7883, 0.6074, 0.7909, 0.6357, 0.7619, 0.6357, 0.7883, 0.6074, 0.7909, 0.6026, 0.7639, 0.6357, 0.7619, 0.6026, 0.7639, 0.6357, 0.7354, 0.6357, 0.7619, 0.6026, 0.7639, 0.5997, 0.7354, 0.6357, 0.7354, 0.5361, 0.7354, 0.5001, 0.7619, 0.5001, 0.7354, 0.5361, 0.7354, 0.5332, 0.7639, 0.5001, 0.7619, 0.5332, 0.7639, 0.5001, 0.7883, 0.5001, 0.7619, 0.5332, 0.7639, 0.5284, 0.7909, 0.5001, 0.7883, 0.5284, 0.7909, 0.5001, 0.8148, 0.5001, 0.7883, 0.5284, 0.7909, 0.5248, 0.8163, 0.5001, 0.8148, 0.5248, 0.8163, 0.5001, 0.8412, 0.5001, 0.8148, 0.5248, 0.8163, 0.522, 0.8418, 0.5001, 0.8412, 0.522, 0.8418, 0.5001, 0.8677, 0.5001, 0.8412, 0.522, 0.8418, 0.5198, 0.8672, 0.5001, 0.8677, 0.5198, 0.8672, 0.5001, 0.8941, 0.5001, 0.8677, 0.5198, 0.8672, 0.522, 0.8926, 0.5001, 0.8941, 0.522, 0.8926, 0.5001, 0.9206, 0.5001, 0.8941, 0.522, 0.8926, 0.5248, 0.9181, 0.5001, 0.9206, 0.5248, 0.9181, 0.5001, 0.947, 0.5001, 0.9206, 0.5248, 0.9181, 0.5284, 0.945, 0.5001, 0.947, 0.5284, 0.945, 0.5001, 0.9735, 0.5001, 0.947, 0.5284, 0.945, 0.5331, 0.9735, 0.5001, 0.9735, 0.5331, 0.9735, 0.5, 1.0, 0.5001, 0.9735, 0.5331, 0.9735, 0.536, 1.0, 0.5, 1.0])
_uv.active_render = True
_uv = me_ceiling_pipe03.uv_layers.new(name='lightmap')
_uv.uv.foreach_set('vector', [0.9419, 0.4726, 0.9163, 0.7049, 0.9419, 0.7049, 0.5704, 0.9432, 0.5704, 0.9696, 0.3449, 0.9696, 0.602, 0.8814, 0.6276, 0.8255, 0.6276, 0.8814, 0.802, 0.3519, 0.8276, 0.2961, 0.8276, 0.3519, 0.599, 0.8255, 0.599, 0.8814, 0.5734, 0.8814, 0.6591, 0.8814, 0.6847, 0.8255, 0.6847, 0.8814, 0.6877, 0.05782, 0.7419, 0.05782, 0.7419, 0.002002, 0.7449, 0.05782, 0.799, 0.002002, 0.799, 0.05782, 0.7419, 0.06083, 0.7419, 0.1166, 0.6877, 0.1166, 0.4877, 0.8225, 0.5133, 0.7667, 0.5133, 0.8225, 0.6561, 0.8255, 0.6561, 0.8814, 0.6306, 0.8814, 0.6877, 0.7637, 0.7133, 0.7079, 0.7133, 0.7637, 0.7419, 0.7079, 0.7419, 0.7637, 0.7163, 0.7637, 0.802, 0.4108, 0.8276, 0.3549, 0.8276, 0.4108, 0.8561, 0.3549, 0.8561, 0.4108, 0.8306, 0.4108, 0.7449, 0.4108, 0.7704, 0.3549, 0.7704, 0.4108, 0.799, 0.3549, 0.799, 0.4108, 0.7734, 0.4108, 0.5163, 0.8814, 0.5419, 0.8255, 0.5419, 0.8814, 0.5704, 0.8255, 0.5704, 0.8814, 0.5449, 0.8814, 0.4591, 0.8814, 0.4847, 0.8255, 0.4847, 0.8814, 0.5133, 0.8255, 0.5133, 0.8814, 0.4877, 0.8814, 0.5163, 0.8225, 0.5419, 0.7667, 0.5419, 0.8225, 0.5704, 0.7667, 0.5704, 0.8225, 0.5449, 0.8225, 0.4591, 0.8225, 0.4847, 0.7667, 0.4847, 0.8225, 0.7704, 0.2961, 0.7704, 0.3519, 0.7449, 0.3519, 0.802, 0.2931, 0.8276, 0.2373, 0.8276, 0.2931, 0.8561, 0.2373, 0.8561, 0.2931, 0.8306, 0.2931, 0.7449, 0.2931, 0.7704, 0.2373, 0.7704, 0.2931, 0.799, 0.2373, 0.799, 0.2931, 0.7734, 0.2931, 0.802, 0.4696, 0.8276, 0.4138, 0.8276, 0.4696, 0.799, 0.5314, 0.799, 0.5872, 0.7449, 0.5872, 0.2306, 0.7637, 0.2847, 0.7079, 0.2847, 0.7637, 0.2877, 0.7637, 0.3419, 0.7637, 0.3419, 0.7079, 0.2847, 0.7667, 0.2306, 0.8225, 0.2847, 0.8225, 0.2877, 0.8225, 0.3419, 0.8225, 0.3419, 0.7667, 0.7419, 0.1196, 0.6877, 0.1755, 0.7419, 0.1755, 0.7449, 0.1755, 0.799, 0.1755, 0.799, 0.1196, 0.7419, 0.1785, 0.6877, 0.2343, 0.7419, 0.2343, 0.799, 0.1785, 0.799, 0.2343, 0.7449, 0.2343, 0.1163, 0.7637, 0.1704, 0.7079, 0.1704, 0.7637, 0.8561, 0.4138, 0.8561, 0.4696, 0.8306, 0.4696, 0.7449, 0.4696, 0.7704, 0.4138, 0.7704, 0.4696, 0.6867, 0.7627, 0.6867, 0.7069, 0.7123, 0.7069, 0.7409, 0.7069, 0.7153, 0.7627, 0.7153, 0.7069, 0.801, 0.3509, 0.801, 0.2951, 0.8266, 0.2951, 0.8306, 0.3519, 0.8561, 0.2961, 0.8561, 0.3519, 0.7419, 0.7667, 0.7419, 0.8225, 0.6877, 0.8225, 0.7734, 0.3519, 0.799, 0.2961, 0.799, 0.3519, 0.7419, 0.5314, 0.7419, 0.5872, 0.6877, 0.5872, 0.7449, 0.5284, 0.799, 0.4726, 0.799, 0.5284, 0.6877, 0.5284, 0.7419, 0.5284, 0.7419, 0.4726, 0.799, 0.6491, 0.7449, 0.7049, 0.799, 0.7049, 0.7449, 0.7637, 0.799, 0.7637, 0.799, 0.7079, 0.7439, 0.7627, 0.798, 0.7069, 0.7439, 0.7069, 0.7449, 0.6461, 0.799, 0.6461, 0.799, 0.5902, 0.7419, 0.5902, 0.6877, 0.6461, 0.7419, 0.6461, 0.799, 0.7667, 0.799, 0.8225, 0.7449, 0.8225, 0.7409, 0.7657, 0.6867, 0.8215, 0.6867, 0.7657, 0.8296, 0.3509, 0.8296, 0.2951, 0.8551, 0.2951, 0.7694, 0.2951, 0.7439, 0.3509, 0.7439, 0.2951, 0.799, 0.4138, 0.799, 0.4696, 0.7734, 0.4696, 0.798, 0.7657, 0.7439, 0.8215, 0.7439, 0.7657, 0.7409, 0.5892, 0.6867, 0.5892, 0.6867, 0.6451, 0.7439, 0.6451, 0.798, 0.5892, 0.7439, 0.5892, 0.6877, 0.7049, 0.7419, 0.7049, 0.7419, 0.6491, 0.6867, 0.7039, 0.7409, 0.6481, 0.6867, 0.6481, 0.798, 0.6481, 0.7439, 0.6481, 0.7439, 0.7039, 0.6867, 0.5274, 0.7409, 0.4716, 0.6867, 0.4716, 0.7439, 0.5274, 0.7439, 0.4716, 0.798, 0.4716, 0.7409, 0.5304, 0.6867, 0.5862, 0.6867, 0.5304, 0.7724, 0.3509, 0.7724, 0.2951, 0.798, 0.2951, 0.801, 0.2921, 0.801, 0.2363, 0.8266, 0.2363, 0.8551, 0.2363, 0.8296, 0.2921, 0.8296, 0.2363, 0.7439, 0.2921, 0.7439, 0.2363, 0.7694, 0.2363, 0.798, 0.2363, 0.7724, 0.2921, 0.7724, 0.2363, 0.801, 0.4686, 0.801, 0.4128, 0.8266, 0.4128, 0.798, 0.5304, 0.7439, 0.5862, 0.7439, 0.5304, 0.2296, 0.7627, 0.2296, 0.7069, 0.2837, 0.7069, 0.2867, 0.7627, 0.3409, 0.7069, 0.2867, 0.7069, 0.2837, 0.7657, 0.2296, 0.7657, 0.2296, 0.8215, 0.2867, 0.8215, 0.3409, 0.7657, 0.2867, 0.7657, 0.7409, 0.1186, 0.6867, 0.1186, 0.6867, 0.1745, 0.7439, 0.1745, 0.798, 0.1186, 0.7439, 0.1186, 0.7409, 0.1775, 0.6867, 0.1775, 0.6867, 0.2333, 0.798, 0.1775, 0.7439, 0.2333, 0.7439, 0.1775, 0.1153, 0.7627, 0.1153, 0.7069, 0.1694, 0.7069, 0.8551, 0.4128, 0.8296, 0.4686, 0.8296, 0.4128, 0.7439, 0.4686, 0.7439, 0.4128, 0.7694, 0.4128, 0.798, 0.4128, 0.7724, 0.4686, 0.7724, 0.4128, 0.801, 0.4098, 0.801, 0.3539, 0.8266, 0.3539, 0.8551, 0.3539, 0.8296, 0.4098, 0.8296, 0.3539, 0.7439, 0.4098, 0.7439, 0.3539, 0.7694, 0.3539, 0.798, 0.3539, 0.7724, 0.4098, 0.7724, 0.3539, 0.5153, 0.8804, 0.5153, 0.8245, 0.5409, 0.8245, 0.5694, 0.8245, 0.5439, 0.8804, 0.5439, 0.8245, 0.4581, 0.8804, 0.4581, 0.8245, 0.4837, 0.8245, 0.5123, 0.8245, 0.4867, 0.8804, 0.4867, 0.8245, 0.5153, 0.8215, 0.5153, 0.7657, 0.5409, 0.7657, 0.5694, 0.7657, 0.5439, 0.8215, 0.5439, 0.7657, 0.4581, 0.8215, 0.4581, 0.7657, 0.4837, 0.7657, 0.1734, 0.8225, 0.2276, 0.7667, 0.2276, 0.8225, 0.05614, 0.7079, 0.05614, 0.7637, 0.002002, 0.7637, 0.1133, 0.7079, 0.05914, 0.7637, 0.1133, 0.7637, 0.1163, 0.8225, 0.1704, 0.8225, 0.1704, 0.7667, 0.2276, 0.7079, 0.1734, 0.7637, 0.2276, 0.7637, 0.2266, 0.7069, 0.1724, 0.7069, 0.1724, 0.7627, 0.1153, 0.8215, 0.1694, 0.7657, 0.1153, 0.7657, 0.8591, 0.2343, 0.9133, 0.2343, 0.9133, 0.1196, 0.5704, 0.8844, 0.5704, 0.9402, 0.4591, 0.9402, 0.802, 0.2343, 0.8561, 0.2343, 0.8561, 0.1196, 0.2276, 0.8814, 0.2276, 0.8255, 0.1163, 0.8814, 0.8561, 0.5872, 0.802, 0.5872, 0.8561, 0.4726, 0.3419, 0.8255, 0.3419, 0.8814, 0.2306, 0.8814, 0.802, 0.7049, 0.8561, 0.7049, 0.8561, 0.5902, 0.4561, 0.8255, 0.4561, 0.8814, 0.3449, 0.8814, 0.8561, 0.8225, 0.802, 0.8225, 0.8561, 0.7079, 0.799, 0.8814, 0.799, 0.8255, 0.6877, 0.8814, 0.4561, 0.8844, 0.4561, 0.9402, 0.3449, 0.9402, 0.9133, 0.4696, 0.8591, 0.4696, 0.9133, 0.3549, 0.3439, 0.9392, 0.3439, 0.8834, 0.4551, 0.8834, 0.2276, 0.9402, 0.2276, 0.8844, 0.1163, 0.9402, 0.8581, 0.3539, 0.9123, 0.3539, 0.8581, 0.4686, 0.3419, 0.9402, 0.3419, 0.8844, 0.2306, 0.9402, 0.2296, 0.9392, 0.2296, 0.8834, 0.3409, 0.8834, 0.9133, 0.3519, 0.8591, 0.3519, 0.9133, 0.2373, 0.9123, 0.2363, 0.8581, 0.2363, 0.8581, 0.3509, 0.1153, 0.9392, 0.1153, 0.8834, 0.2266, 0.8834, 0.8581, 0.1186, 0.9123, 0.1186, 0.8581, 0.2333, 0.6867, 0.8804, 0.6867, 0.8245, 0.798, 0.8245, 0.8551, 0.7069, 0.801, 0.7069, 0.801, 0.8215, 0.3439, 0.8245, 0.3439, 0.8804, 0.4551, 0.8245, 0.801, 0.5892, 0.8551, 0.5892, 0.801, 0.7039, 0.2296, 0.8245, 0.2296, 0.8804, 0.3409, 0.8245, 0.8551, 0.4716, 0.801, 0.4716, 0.801, 0.5862, 0.1153, 0.8804, 0.1153, 0.8245, 0.2266, 0.8245, 0.801, 0.2333, 0.801, 0.1186, 0.8551, 0.1186, 0.4581, 0.8834, 0.4581, 0.9392, 0.5694, 0.8834, 0.9163, 0.1166, 0.9704, 0.1166, 0.9704, 0.002002, 0.9133, 0.8814, 0.9133, 0.8255, 0.802, 0.8814, 0.9133, 0.8225, 0.8591, 0.8225, 0.9133, 0.7079, 0.799, 0.8844, 0.799, 0.9402, 0.6877, 0.9402, 0.8591, 0.7049, 0.9133, 0.7049, 0.9133, 0.5902, 0.6847, 0.8844, 0.6847, 0.9402, 0.5734, 0.9402, 0.8591, 0.5872, 0.9133, 0.5872, 0.9133, 0.4726, 0.1133, 0.9432, 0.1133, 0.999, 0.002002, 0.999, 0.9449, 0.5872, 0.999, 0.5872, 0.999, 0.4726, 0.802, 0.9402, 0.9133, 0.9402, 0.9133, 0.8844, 0.8581, 0.4716, 0.9123, 0.4716, 0.8581, 0.5862, 0.5724, 0.9392, 0.5724, 0.8834, 0.6837, 0.8834, 0.8581, 0.5892, 0.9123, 0.5892, 0.8581, 0.7039, 0.6867, 0.9392, 0.6867, 0.8834, 0.798, 0.8834, 0.9123, 0.7069, 0.8581, 0.7069, 0.8581, 0.8215, 0.801, 0.8804, 0.801, 0.8245, 0.9123, 0.8245, 0.9153, 0.001001, 0.9694, 0.001001, 0.9153, 0.1156, 0.801, 0.9392, 0.801, 0.8834, 0.9123, 0.8834, 0.9439, 0.4716, 0.998, 0.4716, 0.9439, 0.5862, 0.001001, 0.9422, 0.001001, 0.998, 0.1123, 0.9422, 0.2276, 0.9432, 0.2276, 0.999, 0.1163, 0.999, 0.9163, 0.2343, 0.9704, 0.2343, 0.9704, 0.1196, 0.9153, 0.1186, 0.9694, 0.1186, 0.9153, 0.2333, 0.9704, 0.4696, 0.9163, 0.4696, 0.9704, 0.3549, 0.3419, 0.999, 0.3419, 0.9432, 0.2306, 0.999, 0.9704, 0.3519, 0.9163, 0.3519, 0.9704, 0.2373, 0.1153, 0.998, 0.1153, 0.9422, 0.2266, 0.9422, 0.9694, 0.2363, 0.9153, 0.2363, 0.9153, 0.3509, 0.2296, 0.998, 0.2296, 0.9422, 0.3409, 0.9422, 0.9694, 0.3539, 0.9153, 0.3539, 0.9153, 0.4686, 0.1724, 0.8215, 0.1724, 0.7657, 0.2266, 0.7657, 0.05514, 0.7069, 0.001001, 0.7627, 0.001001, 0.7069, 0.1123, 0.7069, 0.05814, 0.7069, 0.05814, 0.7627, 0.1133, 0.7667, 0.05914, 0.8225, 0.1133, 0.8225, 0.002002, 0.8225, 0.05614, 0.8225, 0.05614, 0.7667, 0.001001, 0.8215, 0.05514, 0.7657, 0.001001, 0.7657, 0.1123, 0.7657, 0.05814, 0.7657, 0.05814, 0.8215, 0.6867, 0.05682, 0.7409, 0.001001, 0.6867, 0.001001, 0.7439, 0.05682, 0.7439, 0.001001, 0.798, 0.001001, 0.7409, 0.05982, 0.6867, 0.1156, 0.6867, 0.05982, 0.4867, 0.8215, 0.4867, 0.7657, 0.5123, 0.7657, 0.6551, 0.8245, 0.6296, 0.8804, 0.6296, 0.8245, 0.6581, 0.8804, 0.6581, 0.8245, 0.6837, 0.8245, 0.598, 0.8245, 0.5724, 0.8804, 0.5724, 0.8245, 0.601, 0.8804, 0.601, 0.8245, 0.6266, 0.8245, 0.3439, 0.9686, 0.5694, 0.9422, 0.3439, 0.9422, 0.9153, 0.7039, 0.9153, 0.4716, 0.9409, 0.4716, 0.9419, 0.7079, 0.9163, 0.9402, 0.9419, 0.9402, 0.799, 0.9432, 0.799, 0.9696, 0.5734, 0.9696, 0.5724, 0.9686, 0.798, 0.9422, 0.5724, 0.9422, 0.9153, 0.9392, 0.9153, 0.7069, 0.9409, 0.7069, 0.6276, 0.7079, 0.5734, 0.7637, 0.6276, 0.7637, 0.6306, 0.7049, 0.6847, 0.7049, 0.6847, 0.6491, 0.6847, 0.3549, 0.6306, 0.4108, 0.6847, 0.4108, 0.5163, 0.7637, 0.5704, 0.7637, 0.5704, 0.7079, 0.799, 0.06083, 0.7449, 0.1166, 0.799, 0.1166, 0.798, 0.05982, 0.7439, 0.05982, 0.7439, 0.1156, 0.6276, 0.6491, 0.5734, 0.7049, 0.6276, 0.7049, 0.6266, 0.6481, 0.5724, 0.6481, 0.5724, 0.7039, 0.5133, 0.6491, 0.4591, 0.7049, 0.5133, 0.7049, 0.6306, 0.7637, 0.6847, 0.7637, 0.6847, 0.7079, 0.6296, 0.7039, 0.6837, 0.6481, 0.6296, 0.6481, 0.6266, 0.7069, 0.5724, 0.7069, 0.5724, 0.7627, 0.6296, 0.7627, 0.6837, 0.7069, 0.6296, 0.7069, 0.5123, 0.6481, 0.4581, 0.6481, 0.4581, 0.7039, 0.5704, 0.6491, 0.5163, 0.7049, 0.5704, 0.7049, 0.5694, 0.6481, 0.5153, 0.6481, 0.5153, 0.7039, 0.5133, 0.7079, 0.4591, 0.7637, 0.5133, 0.7637, 0.5123, 0.7069, 0.4581, 0.7069, 0.4581, 0.7627, 0.5153, 0.7627, 0.5694, 0.7069, 0.5153, 0.7069, 0.6837, 0.3539, 0.6296, 0.3539, 0.6296, 0.4098, 0.7419, 0.2373, 0.6877, 0.2931, 0.7419, 0.2931, 0.6306, 0.2931, 0.6847, 0.2931, 0.6847, 0.2373, 0.7419, 0.3549, 0.6877, 0.4108, 0.7419, 0.4108, 0.7409, 0.3539, 0.6867, 0.3539, 0.6867, 0.4098, 0.6847, 0.4138, 0.6306, 0.4696, 0.6847, 0.4696, 0.6837, 0.4128, 0.6296, 0.4128, 0.6296, 0.4686, 0.7419, 0.4138, 0.6877, 0.4696, 0.7419, 0.4696, 0.7409, 0.4128, 0.6867, 0.4128, 0.6867, 0.4686, 0.1704, 0.1785, 0.1163, 0.2343, 0.1704, 0.2343, 0.1734, 0.1755, 0.2276, 0.1755, 0.2276, 0.1196, 0.6296, 0.2921, 0.6837, 0.2363, 0.6296, 0.2363, 0.7409, 0.2363, 0.6867, 0.2363, 0.6867, 0.2921, 0.6847, 0.2961, 0.6306, 0.3519, 0.6847, 0.3519, 0.6837, 0.2951, 0.6296, 0.2951, 0.6296, 0.3509, 0.7419, 0.2961, 0.6877, 0.3519, 0.7419, 0.3519, 0.7409, 0.2951, 0.6867, 0.2951, 0.6867, 0.3509, 0.1704, 0.1196, 0.1163, 0.1755, 0.1704, 0.1755, 0.1694, 0.1186, 0.1153, 0.1186, 0.1153, 0.1745, 0.1724, 0.1745, 0.2266, 0.1186, 0.1724, 0.1186, 0.1694, 0.1775, 0.1153, 0.1775, 0.1153, 0.2333, 0.4591, 0.6461, 0.6847, 0.5902, 0.6847, 0.6461, 0.4581, 0.6451, 0.4581, 0.5892, 0.6837, 0.5892, 0.002002, 0.7049, 0.2276, 0.6491, 0.2276, 0.7049, 0.5163, 0.4696, 0.5704, 0.4696, 0.5704, 0.2373, 0.2306, 0.7049, 0.4561, 0.6491, 0.4561, 0.7049, 0.5734, 0.2343, 0.6276, 0.2343, 0.6276, 0.002002, 0.4591, 0.5284, 0.6847, 0.4726, 0.6847, 0.5284, 0.5734, 0.4696, 0.6276, 0.4696, 0.6276, 0.2373, 0.6847, 0.002002, 0.6306, 0.2343, 0.6847, 0.2343, 0.6837, 0.001001, 0.6296, 0.001001, 0.6296, 0.2333, 0.4591, 0.5872, 0.6847, 0.5314, 0.6847, 0.5872, 0.4581, 0.5862, 0.4581, 0.5304, 0.6837, 0.5304, 0.5724, 0.4686, 0.6266, 0.2363, 0.5724, 0.2363, 0.4581, 0.5274, 0.4581, 0.4716, 0.6837, 0.4716, 0.5724, 0.2333, 0.6266, 0.001001, 0.5724, 0.001001, 0.2296, 0.7039, 0.2296, 0.6481, 0.4551, 0.6481, 0.5153, 0.4686, 0.5694, 0.2363, 0.5153, 0.2363, 0.001001, 0.7039, 0.001001, 0.6481, 0.2266, 0.6481, 0.5704, 0.002002, 0.5163, 0.2343, 0.5704, 0.2343, 0.5694, 0.001001, 0.5153, 0.001001, 0.5153, 0.2333, 0.2847, 0.2373, 0.2306, 0.4696, 0.2847, 0.4696, 0.4591, 0.4696, 0.5133, 0.4696, 0.5133, 0.2373, 0.3419, 0.002002, 0.2877, 0.2343, 0.3419, 0.2343, 0.4591, 0.2343, 0.5133, 0.2343, 0.5133, 0.002002, 0.399, 0.002002, 0.3449, 0.2343, 0.399, 0.2343, 0.2276, 0.2961, 0.2276, 0.3519, 0.002002, 0.3519, 0.2306, 0.6461, 0.4561, 0.5902, 0.4561, 0.6461, 0.2296, 0.6451, 0.2296, 0.5892, 0.4551, 0.5892, 0.4561, 0.002002, 0.402, 0.2343, 0.4561, 0.2343, 0.4561, 0.5314, 0.4561, 0.5872, 0.2306, 0.5872, 0.4581, 0.4686, 0.5123, 0.2363, 0.4581, 0.2363, 0.2276, 0.4138, 0.2276, 0.4696, 0.002002, 0.4696, 0.002002, 0.6461, 0.2276, 0.5902, 0.2276, 0.6461, 0.001001, 0.6451, 0.001001, 0.5892, 0.2266, 0.5892, 0.2306, 0.5284, 0.4561, 0.4726, 0.4561, 0.5284, 0.5123, 0.001001, 0.4581, 0.001001, 0.4581, 0.2333, 0.002002, 0.5872, 0.2276, 0.5314, 0.2276, 0.5872, 0.3449, 0.4696, 0.399, 0.4696, 0.399, 0.2373, 0.3419, 0.2373, 0.2877, 0.4696, 0.3419, 0.4696, 0.2296, 0.5862, 0.2296, 0.5304, 0.4551, 0.5304, 0.4561, 0.2373, 0.402, 0.4696, 0.4561, 0.4696, 0.4551, 0.2363, 0.401, 0.2363, 0.401, 0.4686, 0.2266, 0.5304, 0.001001, 0.5862, 0.001001, 0.5304, 0.398, 0.2363, 0.3439, 0.2363, 0.3439, 0.4686, 0.4551, 0.4716, 0.2296, 0.5274, 0.2296, 0.4716, 0.3409, 0.2363, 0.2867, 0.2363, 0.2867, 0.4686, 0.002002, 0.5284, 0.2276, 0.4726, 0.2276, 0.5284, 0.001001, 0.5274, 0.001001, 0.4716, 0.2266, 0.4716, 0.2296, 0.4686, 0.2837, 0.2363, 0.2296, 0.2363, 0.001001, 0.4686, 0.001001, 0.4128, 0.2266, 0.4128, 0.002002, 0.2931, 0.2276, 0.2373, 0.2276, 0.2931, 0.4551, 0.001001, 0.401, 0.001001, 0.401, 0.2333, 0.002002, 0.4108, 0.2276, 0.3549, 0.2276, 0.4108, 0.001001, 0.4098, 0.001001, 0.3539, 0.2266, 0.3539, 0.3439, 0.2333, 0.398, 0.001001, 0.3439, 0.001001, 0.001001, 0.3509, 0.001001, 0.2951, 0.2266, 0.2951, 0.2867, 0.2333, 0.3409, 0.001001, 0.2867, 0.001001, 0.001001, 0.2921, 0.001001, 0.2363, 0.2266, 0.2363, 0.2847, 0.002002, 0.2306, 0.2343, 0.2847, 0.2343, 0.2837, 0.001001, 0.2296, 0.001001, 0.2296, 0.2333, 0.08471, 0.9402, 0.08471, 0.8844, 0.05914, 0.9402, 0.8561, 0.002002, 0.8561, 0.05782, 0.8306, 0.05782, 0.02757, 0.8814, 0.02757, 0.8255, 0.002002, 0.8814, 0.1133, 0.8844, 0.1133, 0.9402, 0.08772, 0.9402, 0.6561, 0.8225, 0.6561, 0.7667, 0.6306, 0.8225, 0.6847, 0.7667, 0.6847, 0.8225, 0.6591, 0.8225, 0.6296, 0.7657, 0.6296, 0.8215, 0.6551, 0.7657, 0.6581, 0.8215, 0.6581, 0.7657, 0.6837, 0.7657, 0.599, 0.8225, 0.599, 0.7667, 0.5734, 0.8225, 0.05614, 0.8255, 0.05614, 0.8814, 0.03057, 0.8814, 0.5724, 0.7657, 0.5724, 0.8215, 0.598, 0.7657, 0.6276, 0.7667, 0.6276, 0.8225, 0.602, 0.8225, 0.8847, 0.1166, 0.8847, 0.06083, 0.8591, 0.1166, 0.601, 0.8215, 0.601, 0.7657, 0.6266, 0.7657, 0.8581, 0.05982, 0.8581, 0.1156, 0.8837, 0.05982, 0.9133, 0.06083, 0.9133, 0.1166, 0.8877, 0.1166, 0.08471, 0.8814, 0.08471, 0.8255, 0.05914, 0.8814, 0.1133, 0.8255, 0.1133, 0.8814, 0.08772, 0.8814, 0.8276, 0.05782, 0.8276, 0.002002, 0.802, 0.05782, 0.8561, 0.06083, 0.8561, 0.1166, 0.8306, 0.1166, 0.8847, 0.05782, 0.8847, 0.002002, 0.8591, 0.05782, 0.9133, 0.002002, 0.9133, 0.05782, 0.8877, 0.05782, 0.8276, 0.1166, 0.8276, 0.06083, 0.802, 0.1166, 0.8867, 0.1156, 0.8867, 0.05982, 0.9123, 0.05982, 0.801, 0.05982, 0.801, 0.1156, 0.8266, 0.05982, 0.05614, 0.8844, 0.05614, 0.9402, 0.03057, 0.9402, 0.02757, 0.9402, 0.02757, 0.8844, 0.002002, 0.9402, 0.8296, 0.1156, 0.8296, 0.05982, 0.8551, 0.05982, 0.8581, 0.001001, 0.8581, 0.05682, 0.8837, 0.001001, 0.8867, 0.05682, 0.8867, 0.001001, 0.9123, 0.001001, 0.801, 0.001001, 0.801, 0.05682, 0.8266, 0.001001, 0.8296, 0.05682, 0.8296, 0.001001, 0.8551, 0.001001, 0.05814, 0.8834, 0.05814, 0.9392, 0.08371, 0.8834, 0.08672, 0.9392, 0.08672, 0.8834, 0.1123, 0.8834, 0.001001, 0.8834, 0.001001, 0.9392, 0.02657, 0.8834, 0.02957, 0.9392, 0.02957, 0.8834, 0.05514, 0.8834, 0.05814, 0.8245, 0.05814, 0.8804, 0.08371, 0.8245, 0.08672, 0.8804, 0.08672, 0.8245, 0.1123, 0.8245, 0.001001, 0.8245, 0.001001, 0.8804, 0.02657, 0.8245, 0.02957, 0.8804, 0.02957, 0.8245, 0.05514, 0.8245, 0.2276, 0.1785, 0.1734, 0.2343, 0.2276, 0.2343, 0.2266, 0.1775, 0.1724, 0.1775, 0.1724, 0.2333, 0.4561, 0.7079, 0.402, 0.7637, 0.4561, 0.7637, 0.3449, 0.7637, 0.399, 0.7637, 0.399, 0.7079, 0.2276, 0.002002, 0.1734, 0.05782, 0.2276, 0.05782, 0.1163, 0.05782, 0.1704, 0.05782, 0.1704, 0.002002, 0.3439, 0.7627, 0.398, 0.7069, 0.3439, 0.7069, 0.4551, 0.7069, 0.401, 0.7069, 0.401, 0.7627, 0.399, 0.7667, 0.3449, 0.8225, 0.399, 0.8225, 0.398, 0.7657, 0.3439, 0.7657, 0.3439, 0.8215, 0.4561, 0.7667, 0.402, 0.8225, 0.4561, 0.8225, 0.4551, 0.7657, 0.401, 0.7657, 0.401, 0.8215, 0.2276, 0.06083, 0.1734, 0.1166, 0.2276, 0.1166, 0.1163, 0.1166, 0.1704, 0.1166, 0.1704, 0.06083, 0.1153, 0.05682, 0.1694, 0.001001, 0.1153, 0.001001, 0.2266, 0.001001, 0.1724, 0.001001, 0.1724, 0.05682, 0.1153, 0.1156, 0.1694, 0.05982, 0.1153, 0.05982, 0.2266, 0.05982, 0.1724, 0.05982, 0.1724, 0.1156, 0.05614, 0.1196, 0.002002, 0.1755, 0.05614, 0.1755, 0.05514, 0.1186, 0.001001, 0.1186, 0.001001, 0.1745, 0.1133, 0.1785, 0.05914, 0.2343, 0.1133, 0.2343, 0.002002, 0.05782, 0.05614, 0.05782, 0.05614, 0.002002, 0.1133, 0.1196, 0.05914, 0.1755, 0.1133, 0.1755, 0.002002, 0.2343, 0.05614, 0.2343, 0.05614, 0.1785, 0.1133, 0.002002, 0.05914, 0.05782, 0.1133, 0.05782, 0.8591, 0.999, 0.9133, 0.999, 0.9133, 0.9432, 0.05814, 0.1745, 0.1123, 0.1186, 0.05814, 0.1186, 0.05514, 0.1775, 0.001001, 0.1775, 0.001001, 0.2333, 0.05814, 0.2333, 0.1123, 0.1775, 0.05814, 0.1775, 0.05514, 0.001001, 0.001001, 0.001001, 0.001001, 0.05682, 0.8561, 0.9432, 0.802, 0.999, 0.8561, 0.999, 0.002002, 0.1166, 0.05614, 0.1166, 0.05614, 0.06083, 0.1133, 0.06083, 0.05914, 0.1166, 0.1133, 0.1166, 0.9163, 0.999, 0.9704, 0.999, 0.9704, 0.9432, 0.05814, 0.05682, 0.1123, 0.001001, 0.05814, 0.001001, 0.05514, 0.05982, 0.001001, 0.05982, 0.001001, 0.1156, 0.05814, 0.1156, 0.1123, 0.05982, 0.05814, 0.05982, 0.9694, 0.9422, 0.9153, 0.9422, 0.9153, 0.998, 0.801, 0.998, 0.8551, 0.9422, 0.801, 0.9422, 0.9123, 0.9422, 0.8581, 0.9422, 0.8581, 0.998])
me_ceiling_pipe03.materials.append(mat_ceiling_pipe01)
me_ceiling_pipe03.use_remesh_fix_poles = True
me_ceiling_pipe03.use_remesh_preserve_attributes = False
me_ceiling_pipe03.use_mirror_vertex_groups = False
me_ceiling_pipe03.update()
me_ceiling_pipe03.normals_split_custom_set([tuple(v) for v in zip(*[iter([0.0, -1.0, 0.0, 0.0, -1.0, 0.0, 0.0, -1.0, 0.0, 0.0, -1.0, 0.0, 0.0, -1.0, 0.0, 0.0, -1.0, 0.0, -0.2443, 0.9697, -2.519e-05, -0.08407, 0.8067, -0.585, -0.1011, 0.9949, 2.539e-05, -0.5, 0.866, -4.229e-06, -0.1986, 0.7833, -0.5891, -0.2443, 0.9697, -2.519e-05, -0.2443, 0.9697, -2.519e-05, -0.1986, 0.7833, -0.5891, -0.08407, 0.8067, -0.585, -0.1986, 0.7833, -0.5891, -0.03358, 0.3092, -0.9504, -0.08407, 0.8067, -0.585, 0.07788, -0.2983, -0.9513, 0.2045, -0.782, -0.5887, 0.09622, -0.8052, -0.5851, 0.07788, -0.2983, -0.9513, 0.09622, -0.8052, -0.5851, 0.03661, -0.3088, -0.9504, -0.07636, 0.2986, -0.9513, 0.07788, -0.2983, -0.9513, 0.03661, -0.3088, -0.9504, -0.07636, 0.2986, -0.9513, 0.03661, -0.3088, -0.9504, -0.03358, 0.3092, -0.9504, -0.1986, 0.7833, -0.5891, -0.07636, 0.2986, -0.9513, -0.03358, 0.3092, -0.9504, -0.4043, 0.7002, -0.5884, -0.07636, 0.2986, -0.9513, -0.1986, 0.7833, -0.5891, -0.5, 0.866, -4.229e-06, -0.4043, 0.7002, -0.5884, -0.1986, 0.7833, -0.5891, -0.7071, 0.7071, -1.868e-06, -0.4043, 0.7002, -0.5884, -0.5, 0.866, -4.229e-06, -0.7071, 0.7071, -1.868e-06, -0.5717, 0.5717, -0.5884, -0.4043, 0.7002, -0.5884, -0.866, 0.5, -5.108e-06, -0.5717, 0.5717, -0.5884, -0.7071, 0.7071, -1.868e-06, -0.866, 0.5, -5.108e-06, -0.7002, 0.4043, -0.5884, -0.5717, 0.5717, -0.5884, -0.9695, 0.2452, -9.402e-05, -0.7002, 0.4043, -0.5884, -0.866, 0.5, -5.108e-06, -0.9695, 0.2452, -9.402e-05, -0.7832, 0.1989, -0.589, -0.7002, 0.4043, -0.5884, -0.9948, 0.1018, 4.572e-05, -0.7832, 0.1989, -0.589, -0.9695, 0.2452, -9.402e-05, -0.9948, 0.1018, 4.572e-05, -0.8066, 0.08476, -0.585, -0.7832, 0.1989, -0.589, -0.8066, 0.08476, -0.585, -0.2985, 0.07648, -0.9513, -0.7832, 0.1989, -0.589, -0.8066, 0.08476, -0.585, -0.3092, 0.0338, -0.9504, -0.2985, 0.07648, -0.9513, -0.3092, 0.0338, -0.9504, 0.2983, -0.07794, -0.9513, -0.2985, 0.07648, -0.9513, -0.5717, 0.5717, -0.5884, -0.2182, 0.2182, -0.9512, -0.1543, 0.2672, -0.9512, -0.7002, 0.4043, -0.5884, -0.2182, 0.2182, -0.9512, -0.5717, 0.5717, -0.5884, -0.7002, 0.4043, -0.5884, -0.2672, 0.1543, -0.9512, -0.2182, 0.2182, -0.9512, -0.7832, 0.1989, -0.589, -0.2672, 0.1543, -0.9512, -0.7002, 0.4043, -0.5884, -0.7832, 0.1989, -0.589, -0.2985, 0.07648, -0.9513, -0.2672, 0.1543, -0.9512, -0.2985, 0.07648, -0.9513, 0.2672, -0.1543, -0.9512, -0.2672, 0.1543, -0.9512, -0.2985, 0.07648, -0.9513, 0.2983, -0.07794, -0.9513, 0.2672, -0.1543, -0.9512, 0.2983, -0.07794, -0.9513, 0.7002, -0.4043, -0.5884, 0.2672, -0.1543, -0.9512, 0.2983, -0.07794, -0.9513, 0.782, -0.2047, -0.5887, 0.7002, -0.4043, -0.5884, 0.782, -0.2047, -0.5887, 0.866, -0.5, 5.365e-07, 0.7002, -0.4043, -0.5884, 0.782, -0.2047, -0.5887, 0.9673, -0.2537, -8.8e-05, 0.866, -0.5, 5.365e-07, 0.9673, -0.2537, -8.8e-05, 0.7003, -0.4043, 0.5884, 0.866, -0.5, 5.365e-07, 0.9673, -0.2537, -8.8e-05, 0.782, -0.2047, 0.5887, 0.7003, -0.4043, 0.5884, 0.782, -0.2047, 0.5887, 0.2672, -0.1543, 0.9512, 0.7003, -0.4043, 0.5884, 0.782, -0.2047, 0.5887, 0.2983, -0.07794, 0.9513, 0.2672, -0.1543, 0.9512, 0.2983, -0.07794, 0.9513, -0.2672, 0.1543, 0.9512, 0.2672, -0.1543, 0.9512, 0.2983, -0.07794, 0.9513, -0.2985, 0.07647, 0.9513, -0.2672, 0.1543, 0.9512, -0.2985, 0.07647, 0.9513, -0.7002, 0.4043, 0.5884, -0.2672, 0.1543, 0.9512, -0.2985, 0.07647, 0.9513, -0.7832, 0.1989, 0.5891, -0.7002, 0.4043, 0.5884, -0.7832, 0.1989, 0.5891, -0.866, 0.5, -5.108e-06, -0.7002, 0.4043, 0.5884, -0.7832, 0.1989, 0.5891, -0.9695, 0.2452, -9.402e-05, -0.866, 0.5, -5.108e-06, -0.2182, 0.2182, -0.9512, 0.1543, -0.2672, -0.9512, -0.1543, 0.2672, -0.9512, -0.2182, 0.2182, -0.9512, 0.2182, -0.2182, -0.9512, 0.1543, -0.2672, -0.9512, -0.2672, 0.1543, -0.9512, 0.2182, -0.2182, -0.9512, -0.2182, 0.2182, -0.9512, -0.2672, 0.1543, -0.9512, 0.2672, -0.1543, -0.9512, 0.2182, -0.2182, -0.9512, 0.2672, -0.1543, -0.9512, 0.5717, -0.5717, -0.5884, 0.2182, -0.2182, -0.9512, 0.2672, -0.1543, -0.9512, 0.7002, -0.4043, -0.5884, 0.5717, -0.5717, -0.5884, 0.7002, -0.4043, -0.5884, 0.7071, -0.7071, -4.23e-07, 0.5717, -0.5717, -0.5884, 0.7002, -0.4043, -0.5884, 0.866, -0.5, 5.365e-07, 0.7071, -0.7071, -4.23e-07, 0.866, -0.5, 5.365e-07, 0.5717, -0.5717, 0.5884, 0.7071, -0.7071, -4.23e-07, 0.866, -0.5, 5.365e-07, 0.7003, -0.4043, 0.5884, 0.5717, -0.5717, 0.5884, 0.7003, -0.4043, 0.5884, 0.2182, -0.2182, 0.9512, 0.5717, -0.5717, 0.5884, 0.7003, -0.4043, 0.5884, 0.2672, -0.1543, 0.9512, 0.2182, -0.2182, 0.9512, 0.2672, -0.1543, 0.9512, -0.2182, 0.2182, 0.9512, 0.2182, -0.2182, 0.9512, 0.2672, -0.1543, 0.9512, -0.2672, 0.1543, 0.9512, -0.2182, 0.2182, 0.9512, -0.2672, 0.1543, 0.9512, -0.5717, 0.5717, 0.5884, -0.2182, 0.2182, 0.9512, -0.2672, 0.1543, 0.9512, -0.7002, 0.4043, 0.5884, -0.5717, 0.5717, 0.5884, 0.2182, -0.2182, -0.9512, 0.4043, -0.7003, -0.5884, 0.1543, -0.2672, -0.9512, 0.2182, -0.2182, -0.9512, 0.5717, -0.5717, -0.5884, 0.4043, -0.7003, -0.5884, 0.5717, -0.5717, -0.5884, 0.5, -0.866, 3.441e-06, 0.4043, -0.7003, -0.5884, 0.5717, -0.5717, -0.5884, 0.7071, -0.7071, -4.23e-07, 0.5, -0.866, 3.441e-06, 0.7071, -0.7071, -4.23e-07, 0.4043, -0.7002, 0.5884, 0.5, -0.866, 3.441e-06, 0.7071, -0.7071, -4.23e-07, 0.5717, -0.5717, 0.5884, 0.4043, -0.7002, 0.5884, 0.5717, -0.5717, 0.5884, 0.1543, -0.2672, 0.9512, 0.4043, -0.7002, 0.5884, 0.5717, -0.5717, 0.5884, 0.2182, -0.2182, 0.9512, 0.1543, -0.2672, 0.9512, 0.2182, -0.2182, 0.9512, -0.1543, 0.2672, 0.9512, 0.1543, -0.2672, 0.9512, 0.2182, -0.2182, 0.9512, -0.2182, 0.2182, 0.9512, -0.1543, 0.2672, 0.9512, -0.2182, 0.2182, 0.9512, -0.5717, 0.5717, 0.5884, -0.4043, 0.7002, 0.5884, -0.2182, 0.2182, 0.9512, -0.4043, 0.7002, 0.5884, -0.1543, 0.2672, 0.9512, -0.1543, 0.2672, 0.9512, -0.4043, 0.7002, 0.5884, -0.1986, 0.7833, 0.5891, -0.1543, 0.2672, 0.9512, -0.1986, 0.7833, 0.5891, -0.07636, 0.2985, 0.9513, 0.1543, -0.2672, 0.9512, -0.1543, 0.2672, 0.9512, -0.07636, 0.2985, 0.9513, 0.1543, -0.2672, 0.9512, -0.07636, 0.2985, 0.9513, 0.07787, -0.2983, 0.9513, 0.4043, -0.7002, 0.5884, 0.1543, -0.2672, 0.9512, 0.07787, -0.2983, 0.9513, 0.4043, -0.7002, 0.5884, 0.07787, -0.2983, 0.9513, 0.2045, -0.782, 0.5887, 0.5, -0.866, 3.441e-06, 0.4043, -0.7002, 0.5884, 0.2045, -0.782, 0.5887, 0.5, -0.866, 3.441e-06, 0.2045, -0.782, 0.5887, 0.2535, -0.9673, 8.861e-05, 0.4043, -0.7003, -0.5884, 0.5, -0.866, 3.441e-06, 0.2535, -0.9673, 8.861e-05, 0.4043, -0.7003, -0.5884, 0.2535, -0.9673, 8.861e-05, 0.2045, -0.782, -0.5887, 0.1543, -0.2672, -0.9512, 0.4043, -0.7003, -0.5884, 0.2045, -0.782, -0.5887, 0.1543, -0.2672, -0.9512, 0.2045, -0.782, -0.5887, 0.07788, -0.2983, -0.9513, -0.1543, 0.2672, -0.9512, 0.1543, -0.2672, -0.9512, 0.07788, -0.2983, -0.9513, -0.1543, 0.2672, -0.9512, 0.07788, -0.2983, -0.9513, -0.07636, 0.2986, -0.9513, -0.4043, 0.7002, -0.5884, -0.1543, 0.2672, -0.9512, -0.07636, 0.2986, -0.9513, -0.5717, 0.5717, -0.5884, -0.1543, 0.2672, -0.9512, -0.4043, 0.7002, -0.5884, -0.7002, 0.4043, 0.5884, -0.866, 0.5, -5.108e-06, -0.7071, 0.7071, -1.868e-06, -0.7002, 0.4043, 0.5884, -0.7071, 0.7071, -1.868e-06, -0.5717, 0.5717, 0.5884, -0.5717, 0.5717, 0.5884, -0.7071, 0.7071, -1.868e-06, -0.5, 0.866, -4.229e-06, -0.5717, 0.5717, 0.5884, -0.5, 0.866, -4.229e-06, -0.4043, 0.7002, 0.5884, -0.4043, 0.7002, 0.5884, -0.5, 0.866, -4.229e-06, -0.2443, 0.9697, -2.519e-05, -0.4043, 0.7002, 0.5884, -0.2443, 0.9697, -2.519e-05, -0.1986, 0.7833, 0.5891, -0.1986, 0.7833, 0.5891, -0.2443, 0.9697, -2.519e-05, -0.1011, 0.9949, 2.539e-05, -0.1986, 0.7833, 0.5891, -0.1011, 0.9949, 2.539e-05, -0.08407, 0.8067, 0.585, -0.07636, 0.2985, 0.9513, -0.1986, 0.7833, 0.5891, -0.08407, 0.8067, 0.585, -0.07636, 0.2985, 0.9513, -0.08407, 0.8067, 0.585, -0.03358, 0.3092, 0.9504, 0.07787, -0.2983, 0.9513, -0.07636, 0.2985, 0.9513, -0.03358, 0.3092, 0.9504, 0.07787, -0.2983, 0.9513, -0.03358, 0.3092, 0.9504, 0.03661, -0.3088, 0.9504, 0.2045, -0.782, 0.5887, 0.07787, -0.2983, 0.9513, 0.03661, -0.3088, 0.9504, 0.2045, -0.782, 0.5887, 0.03661, -0.3088, 0.9504, 0.09622, -0.8052, 0.5851, 0.2535, -0.9673, 8.861e-05, 0.2045, -0.782, 0.5887, 0.09622, -0.8052, 0.5851, 0.2535, -0.9673, 8.861e-05, 0.09622, -0.8052, 0.5851, 0.1191, -0.9929, -0.0001962, 0.2045, -0.782, -0.5887, 0.2535, -0.9673, 8.861e-05, 0.1191, -0.9929, -0.0001962, 0.2045, -0.782, -0.5887, 0.1191, -0.9929, -0.0001962, 0.09622, -0.8052, -0.5851, -1.0, 5.192e-07, 0.0, -1.0, 0.0, 0.0, -1.0, 1.115e-07, 0.0, -1.0, 0.0, 0.0, -1.0, 0.0, 0.0, -1.0, 1.115e-07, 0.0, -1.0, 0.0, 0.0, -1.0, 4.071e-07, 0.0, -1.0, 1.115e-07, 0.0, -1.0, 4.071e-07, 0.0, -1.0, -1.121e-07, 0.0, -1.0, 1.115e-07, 0.0, -1.0, -1.121e-07, 0.0, -1.0, -5.192e-07, 0.0, -1.0, 1.115e-07, 0.0, -1.0, -5.192e-07, 0.0, -1.0, 0.0, 0.0, -1.0, 1.115e-07, 0.0, -1.0, 0.0, 0.0, -1.0, 0.0, 0.0, -1.0, 1.115e-07, 0.0, -1.0, 0.0, 0.0, -1.0, 1.506e-07, 0.0, -1.0, 1.115e-07, 0.0, -1.0, 1.506e-07, 0.0, -1.0, 6.698e-07, 0.0, -1.0, 1.115e-07, 0.0, -1.0, 6.698e-07, 0.0, -1.0, 5.192e-07, 0.0, -1.0, 1.115e-07, 0.0, -1.0, 0.0, 0.0, -1.0, -2.596e-07, 2.625e-07, -1.0, -1.038e-07, -3.619e-14, -1.0, -2.596e-07, 2.625e-07, -1.0, -5.192e-07, -4.524e-14, -1.0, -1.038e-07, -3.619e-14, -1.0, -5.192e-07, -4.524e-14, -1.0, -2.596e-07, -2.625e-07, -1.0, -1.038e-07, -3.619e-14, -1.0, -2.596e-07, -2.625e-07, -1.0, 0.0, 0.0, -1.0, -1.038e-07, -3.619e-14, -1.0, 0.0, 0.0, -1.0, 0.0, 0.0, -1.0, -1.038e-07, -3.619e-14, -1.0, 0.0, 0.0, -1.0, 0.0, 0.0, -1.0, -1.038e-07, -3.619e-14, -1.0, 0.0, 0.0, -1.0, 0.0, 0.0, -1.0, -1.038e-07, -3.619e-14, -1.0, 0.0, 0.0, -1.0, 0.0, 0.0, -1.0, -1.038e-07, -3.619e-14, -1.0, 0.0, 0.0, -1.0, 0.0, 0.0, -1.0, -1.038e-07, -3.619e-14, -1.0, 0.0, 0.0, -1.0, 0.0, 0.0, -1.0, -1.038e-07, -3.619e-14, 1.0, 5.192e-07, 0.0, 1.0, 1.506e-07, 0.0, 1.0, 7.706e-09, 0.0, 1.0, 1.506e-07, 0.0, 1.0, -3.686e-07, 0.0, 1.0, 7.706e-09, 0.0, 1.0, -3.686e-07, 0.0, 1.0, 0.0, 0.0, 1.0, 7.706e-09, 0.0, 1.0, 0.0, 0.0, 1.0, 0.0, 0.0, 1.0, 7.706e-09, 0.0, 1.0, 0.0, 0.0, 1.0, 0.0, 0.0, 1.0, 7.706e-09, 0.0, 1.0, 0.0, 0.0, 1.0, 4.071e-07, 0.0, 1.0, 7.706e-09, 0.0, 1.0, 4.071e-07, 0.0, 1.0, -1.121e-07, 0.0, 1.0, 7.706e-09, 0.0, 1.0, -1.121e-07, 0.0, 1.0, -5.192e-07, 0.0, 1.0, 7.706e-09, 0.0, 1.0, 7.706e-09, 0.0, 1.0, -5.192e-07, 0.0, 1.0, 0.0, 0.0, 1.0, 0.0, 0.0, 1.0, 5.192e-07, 0.0, 1.0, 7.706e-09, 0.0, 0.0, -1.0, 0.0, 0.0, -1.0, 0.0, 0.0, -1.0, -6.49e-09, 0.0, -1.0, 0.0, 0.0, -1.0, -3.245e-08, 0.0, -1.0, -6.49e-09, 0.0, -1.0, -3.245e-08, 0.0, -1.0, -3.245e-08, 0.0, -1.0, -6.49e-09, 0.0, -1.0, -3.245e-08, 0.0, -1.0, 0.0, 0.0, -1.0, -6.49e-09, 0.0, -1.0, 0.0, 0.0, -1.0, 0.0, 0.0, -1.0, -6.49e-09, 0.0, -1.0, 0.0, 0.0, -1.0, -3.245e-08, 0.0, -1.0, -6.49e-09, 0.0, -1.0, -3.245e-08, 0.0, -1.0, -5.654e-15, 0.0, -1.0, -6.49e-09, 0.0, -1.0, -5.654e-15, 0.0, -1.0, 3.245e-08, 0.0, -1.0, -6.49e-09, 0.0, -1.0, 3.245e-08, 0.0, -1.0, 0.0, 0.0, -1.0, -6.49e-09, 0.0, -1.0, -6.49e-09, 0.0, -1.0, 0.0, 0.0, -1.0, 0.0, 0.0, 1.0, 1.547e-14, 0.0, 1.0, 0.0, 0.0, 1.0, 3.095e-15, 0.0, 1.0, 0.0, 0.0, 1.0, 0.0, 0.0, 1.0, 3.095e-15, 0.0, 1.0, 0.0, 0.0, 1.0, 0.0, 0.0, 1.0, 3.095e-15, 0.0, 1.0, 0.0, 0.0, 1.0, -1.547e-14, 0.0, 1.0, 3.095e-15, 0.0, 1.0, -1.547e-14, 0.0, 1.0, -1.547e-14, 0.0, 1.0, 3.095e-15, 0.0, 1.0, -1.547e-14, 0.0, 1.0, 0.0, 0.0, 1.0, 3.095e-15, 0.0, 1.0, 0.0, 0.0, 1.0, 0.0, 0.0, 1.0, 3.095e-15, 0.0, 1.0, 0.0, 0.0, 1.0, 1.547e-14, 0.0, 1.0, 3.095e-15, 0.0, 1.0, 1.547e-14, 0.0, 1.0, 3.095e-14, 0.0, 1.0, 3.095e-15, 0.0, 1.0, 3.095e-14, 0.0, 1.0, 1.547e-14, 0.0, 1.0, 3.095e-15, 0.0, 1.0, 2.125e-06, 0.0, 1.0, -2.125e-06, 0.0, 1.0, -1.375e-12, 0.0, 1.0, -2.125e-06, 0.0, 1.0, -4.251e-06, 0.0, 1.0, -1.375e-12, 0.0, 1.0, -4.251e-06, 0.0, 1.0, -4.251e-06, 0.0, 1.0, -1.375e-12, 0.0, 1.0, -4.251e-06, 0.0, 1.0, -4.251e-06, 0.0, 1.0, -1.375e-12, 0.0, 1.0, -4.251e-06, 0.0, 1.0, -2.125e-06, 0.0, 1.0, -1.375e-12, 0.0, 1.0, -2.125e-06, 0.0, 1.0, 2.125e-06, 0.0, 1.0, -1.375e-12, 0.0, 1.0, 2.125e-06, 0.0, 1.0, 4.251e-06, 0.0, 1.0, -1.375e-12, 0.0, 1.0, 4.251e-06, 0.0, 1.0, 4.251e-06, 0.0, 1.0, -1.375e-12, 0.0, 1.0, 4.251e-06, 0.0, 1.0, 4.251e-06, 0.0, 1.0, -1.375e-12, 0.0, 1.0, 4.251e-06, 0.0, 1.0, 2.125e-06, 0.0, 1.0, -1.375e-12, -0.3092, 0.0338, -0.9504, 0.3088, -0.03675, -0.9504, 0.2983, -0.07794, -0.9513, 0.3088, -0.03675, -0.9504, 0.782, -0.2047, -0.5887, 0.2983, -0.07794, -0.9513, 0.3088, -0.03675, -0.9504, 0.8052, -0.09657, -0.5851, 0.782, -0.2047, -0.5887, 0.8052, -0.09657, -0.5851, 0.9673, -0.2537, -8.8e-05, 0.782, -0.2047, -0.5887, 0.8052, -0.09657, -0.5851, 0.9928, -0.1198, -0.0001712, 0.9673, -0.2537, -8.8e-05, 0.9928, -0.1198, -0.0001712, 0.782, -0.2047, 0.5887, 0.9673, -0.2537, -8.8e-05, 0.9928, -0.1198, -0.0001712, 0.8052, -0.09657, 0.5851, 0.782, -0.2047, 0.5887, 0.8052, -0.09657, 0.5851, 0.2983, -0.07794, 0.9513, 0.782, -0.2047, 0.5887, 0.8052, -0.09657, 0.5851, 0.3088, -0.03675, 0.9504, 0.2983, -0.07794, 0.9513, 0.3088, -0.03675, 0.9504, -0.2985, 0.07647, 0.9513, 0.2983, -0.07794, 0.9513, 0.3088, -0.03675, 0.9504, -0.3091, 0.0338, 0.9504, -0.2985, 0.07647, 0.9513, -0.3091, 0.0338, 0.9504, -0.7832, 0.1989, 0.5891, -0.2985, 0.07647, 0.9513, -0.3091, 0.0338, 0.9504, -0.8066, 0.08476, 0.585, -0.7832, 0.1989, 0.5891, -0.8066, 0.08476, 0.585, -0.9695, 0.2452, -9.402e-05, -0.7832, 0.1989, 0.5891, -0.8066, 0.08476, 0.585, -0.9948, 0.1018, 4.572e-05, -0.9695, 0.2452, -9.402e-05, 0.0, 1.0, 0.0, 0.0, 1.0, 0.0, 0.0, 1.0, 0.0, 0.0, 1.0, 0.0, 0.0, 1.0, 0.0, 0.0, 1.0, 0.0, -1.0, 0.0, 0.0, -1.0, 0.0, 0.0, -1.0, 0.0, 0.0, -1.0, 0.0, 0.0, -1.0, 0.0, 0.0, -1.0, 0.0, 0.0, 1.0, 0.0, 0.0, 1.0, 0.0, 0.0, 1.0, 0.0, 0.0, 1.0, 0.0, 0.0, 1.0, 0.0, 0.0, 1.0, 0.0, 0.0, -0.309, 0.0, 0.9511, 0.309, 0.0, 0.9511, -0.309, 0.0, 0.9511, -0.309, 0.0, 0.9511, 0.309, 0.0, 0.9511, 0.309, 0.0, 0.9511, 0.309, 0.0, 0.9511, 0.809, 0.0, 0.5878, 0.309, 0.0, 0.9511, 0.309, 0.0, 0.9511, 0.809, 0.0, 0.5878, 0.809, 0.0, 0.5878, 0.809, 0.0, 0.5878, 1.0, 0.0, 6.154e-06, 0.809, 0.0, 0.5878, 0.809, 0.0, 0.5878, 1.0, 0.0, -6.054e-06, 1.0, 0.0, 6.154e-06, 1.0, 0.0, -6.054e-06, 0.809, 0.0, -0.5878, 1.0, 0.0, 6.154e-06, 1.0, 0.0, -6.054e-06, 0.809, 0.0, -0.5878, 0.809, 0.0, -0.5878, 0.809, 0.0, -0.5878, 0.309, 0.0, -0.9511, 0.809, 0.0, -0.5878, 0.809, 0.0, -0.5878, 0.309, 0.0, -0.9511, 0.309, 0.0, -0.9511, 0.309, 0.0, -0.9511, -0.309, 0.0, -0.9511, 0.309, 0.0, -0.9511, 0.309, 0.0, -0.9511, -0.309, 0.0, -0.9511, -0.309, 0.0, -0.9511, -0.309, 0.0, -0.9511, -0.809, 0.0, -0.5878, -0.309, 0.0, -0.9511, -0.309, 0.0, -0.9511, -0.809, 0.0, -0.5878, -0.809, 0.0, -0.5878, -0.809, 0.0, -0.5878, -1.0, 0.0, -6.015e-06, -0.809, 0.0, -0.5878, -0.809, 0.0, -0.5878, -1.0, 0.0, 6.164e-06, -1.0, 0.0, -6.015e-06, -1.0, 0.0, 6.164e-06, -0.809, 0.0, 0.5878, -1.0, 0.0, -6.015e-06, -1.0, 0.0, 6.164e-06, -0.809, 0.0, 0.5878, -0.809, 0.0, 0.5878, -0.809, 0.0, 0.5878, -0.309, 0.0, 0.9511, -0.809, 0.0, 0.5878, -0.809, 0.0, 0.5878, -0.309, 0.0, 0.9511, -0.309, 0.0, 0.9511, 0.0, 0.3085, 0.9512, 0.0, 0.8087, 0.5882, 0.0, 0.3085, 0.9512, 0.0, 0.3085, 0.9512, 0.0, 0.8087, 0.5882, 0.0, 0.8087, 0.5882, 0.0, 0.8087, 0.5882, 0.0, 1.0, 0.0005402, 0.0, 0.8087, 0.5882, 0.0, 0.8087, 0.5882, 0.0, 1.0, 0.0005253, 0.0, 1.0, 0.0005402, 0.0, 1.0, 0.0005253, 0.0, 0.8093, -0.5873, 0.0, 1.0, 0.0005402, 0.0, 1.0, 0.0005253, 0.0, 0.8093, -0.5874, 0.0, 0.8093, -0.5873, 0.0, 0.8093, -0.5874, 0.0, 0.3095, -0.9509, 0.0, 0.8093, -0.5873, 0.0, 0.8093, -0.5874, 0.0, 0.3095, -0.9509, 0.0, 0.3095, -0.9509, 0.0, 0.3095, -0.9509, 0.0, -0.3085, -0.9512, 0.0, 0.3095, -0.9509, 0.0, 0.3095, -0.9509, 0.0, -0.3085, -0.9512, 0.0, -0.3085, -0.9512, 0.0, -0.3085, -0.9512, 0.0, -0.8087, -0.5882, 0.0, -0.3085, -0.9512, 0.0, -0.3085, -0.9512, 0.0, -0.8087, -0.5882, 0.0, -0.8087, -0.5882, 0.0, -0.8087, -0.5882, 0.0, -1.0, -0.0005405, 0.0, -0.8087, -0.5882, 0.0, -0.8087, -0.5882, 0.0, -1.0, -0.0005257, 0.0, -1.0, -0.0005405, 0.0, -1.0, -0.0005257, 0.0, -0.8093, 0.5873, 0.0, -1.0, -0.0005405, 0.0, -1.0, -0.0005257, 0.0, -0.8093, 0.5874, 0.0, -0.8093, 0.5873, 0.0, -0.8093, 0.5874, 0.0, -0.3095, 0.9509, 0.0, -0.8093, 0.5873, 0.0, -0.8093, 0.5874, 0.0, -0.3095, 0.9509, 0.0, -0.3095, 0.9509, 0.0, -0.3095, 0.9509, 0.0, 0.3085, 0.9512, 0.0, -0.3095, 0.9509, 0.0, -0.3095, 0.9509, 0.0, 0.3085, 0.9512, 0.0, 0.3085, 0.9512, 0.0, 1.0, -1.576e-06, 0.0, 0.809, -0.5878, 0.0, 1.0, 2.035e-06, 0.0, 1.0, -1.576e-06, 0.0, 0.809, -0.5878, 0.0, 0.809, -0.5878, 0.0, 0.809, -0.5878, 0.0, 0.309, -0.9511, 0.0, 0.809, -0.5878, 0.0, 0.809, -0.5878, 0.0, 0.309, -0.9511, 0.0, 0.309, -0.9511, 0.0, 0.309, -0.9511, 0.0, -0.309, -0.9511, 0.0, 0.309, -0.9511, 0.0, 0.309, -0.9511, 0.0, -0.309, -0.9511, 0.0, -0.309, -0.9511, 0.0, -0.309, -0.9511, 0.0, -0.809, -0.5878, 0.0, -0.309, -0.9511, 0.0, -0.309, -0.9511, 0.0, -0.809, -0.5878, 0.0, -0.809, -0.5878, 0.0, -0.809, -0.5878, 0.0, -1.0, -1.606e-06, 0.0, -0.809, -0.5878, 0.0, -0.809, -0.5878, 0.0, -1.0, 2.145e-06, 0.0, -1.0, -1.606e-06, 0.0, -1.0, 2.145e-06, 0.0, -0.809, 0.5878, 0.0, -1.0, -1.606e-06, 0.0, -1.0, 2.145e-06, 0.0, -0.809, 0.5878, 0.0, -0.809, 0.5878, 0.0, -0.809, 0.5878, 0.0, -0.309, 0.9511, 0.0, -0.809, 0.5878, 0.0, -0.809, 0.5878, 0.0, -0.309, 0.9511, 0.0, -0.309, 0.9511, 0.0, -0.309, 0.9511, 0.0, 0.309, 0.9511, 0.0, -0.309, 0.9511, 0.0, -0.309, 0.9511, 0.0, 0.309, 0.9511, 0.0, 0.309, 0.9511, 0.0, 0.309, 0.9511, 0.0, 0.809, 0.5878, 0.0, 0.309, 0.9511, 0.0, 0.309, 0.9511, 0.0, 0.809, 0.5878, 0.0, 0.809, 0.5878, 0.0, 0.809, 0.5878, 0.0, 1.0, 2.035e-06, 0.0, 0.809, 0.5878, 0.0, 0.809, 0.5878, 0.0, 1.0, -1.576e-06, 0.0, 1.0, 2.035e-06, -0.309, -6.37e-08, 0.9511, -0.809, -6.289e-08, 0.5878, -0.309, -5.282e-08, 0.9511, -0.309, -6.37e-08, 0.9511, -0.809, -6.811e-08, 0.5878, -0.809, -6.289e-08, 0.5878, -0.809, -6.811e-08, 0.5878, -1.0, -4.254e-08, 3.042e-07, -0.809, -6.289e-08, 0.5878, -0.809, -6.811e-08, 0.5878, -1.0, -5.368e-08, -7.481e-07, -1.0, -4.254e-08, 3.042e-07, -1.0, -5.368e-08, -7.481e-07, -0.809, -3.136e-09, -0.5878, -1.0, -4.254e-08, 3.042e-07, -1.0, -5.368e-08, -7.481e-07, -0.809, -2.537e-08, -0.5878, -0.809, -3.136e-09, -0.5878, -0.809, -2.537e-08, -0.5878, -0.309, 3.37e-08, -0.9511, -0.809, -3.136e-09, -0.5878, -0.809, -2.537e-08, -0.5878, -0.309, 1.533e-08, -0.9511, -0.309, 3.37e-08, -0.9511, -0.309, 1.533e-08, -0.9511, 0.309, 6.029e-08, -0.9511, -0.309, 3.37e-08, -0.9511, -0.309, 1.533e-08, -0.9511, 0.309, 4.831e-08, -0.9511, 0.309, 6.029e-08, -0.9511, 0.309, 4.831e-08, -0.9511, 0.809, 6.427e-08, -0.5878, 0.309, 6.029e-08, -0.9511, 0.309, 4.831e-08, -0.9511, 0.809, 6.368e-08, -0.5878, 0.809, 6.427e-08, -0.5878, 0.809, 6.368e-08, -0.5878, 1.0, 4.605e-08, 7.88e-07, 0.809, 6.427e-08, -0.5878, 0.809, 6.368e-08, -0.5878, 1.0, 5.519e-08, 2.115e-06, 1.0, 4.605e-08, 7.88e-07, 1.0, 5.519e-08, 2.115e-06, 0.809, 1.195e-08, 0.5878, 1.0, 4.605e-08, 7.88e-07, 1.0, 5.519e-08, 2.115e-06, 0.809, 1.837e-08, 0.5878, 0.809, 1.195e-08, 0.5878, 0.809, 1.837e-08, 0.5878, 0.309, -2.578e-08, 0.9511, 0.809, 1.195e-08, 0.5878, 0.809, 1.837e-08, 0.5878, 0.309, -3.017e-08, 0.9511, 0.309, -2.578e-08, 0.9511, 0.309, -3.017e-08, 0.9511, -0.309, -5.282e-08, 0.9511, 0.309, -2.578e-08, 0.9511, 0.309, -3.017e-08, 0.9511, -0.309, -6.37e-08, 0.9511, -0.309, -5.282e-08, 0.9511, -0.309, -4.192e-08, 0.9511, 0.309, -2.578e-08, 0.9511, -0.309, -5.282e-08, 0.9511, -0.309, -4.192e-08, 0.9511, 0.309, -2.171e-08, 0.9511, 0.309, -2.578e-08, 0.9511, 0.309, -2.171e-08, 0.9511, 0.809, 1.195e-08, 0.5878, 0.309, -2.578e-08, 0.9511, 0.309, -2.171e-08, 0.9511, 0.809, 1.056e-09, 0.5878, 0.809, 1.195e-08, 0.5878, 0.809, 1.056e-09, 0.5878, 1.0, 4.605e-08, 7.88e-07, 0.809, 1.195e-08, 0.5878, 0.809, 1.056e-09, 0.5878, 1.0, 3.565e-08, -1.586e-06, 1.0, 4.605e-08, 7.88e-07, 1.0, 3.565e-08, -1.586e-06, 0.809, 6.427e-08, -0.5878, 1.0, 4.605e-08, 7.88e-07, 1.0, 3.565e-08, -1.586e-06, 0.809, 7.027e-08, -0.5878, 0.809, 6.427e-08, -0.5878, 0.809, 7.027e-08, -0.5878, 0.309, 6.029e-08, -0.9511, 0.809, 6.427e-08, -0.5878, 0.809, 7.027e-08, -0.5878, 0.309, 7.479e-08, -0.9511, 0.309, 6.029e-08, -0.9511, 0.309, 7.479e-08, -0.9511, -0.309, 3.37e-08, -0.9511, 0.309, 6.029e-08, -0.9511, 0.309, 7.479e-08, -0.9511, -0.309, 5.216e-08, -0.9511, -0.309, 3.37e-08, -0.9511, -0.309, 5.216e-08, -0.9511, -0.809, -3.136e-09, -0.5878, -0.309, 3.37e-08, -0.9511, -0.309, 5.216e-08, -0.9511, -0.809, 7.457e-09, -0.5878, -0.809, -3.136e-09, -0.5878, -0.809, 7.457e-09, -0.5878, -1.0, -4.254e-08, 3.042e-07, -0.809, -3.136e-09, -0.5878, -0.809, 7.457e-09, -0.5878, -1.0, -3.28e-08, 2.324e-06, -1.0, -4.254e-08, 3.042e-07, -1.0, -3.28e-08, 2.324e-06, -0.809, -6.289e-08, 0.5878, -1.0, -4.254e-08, 3.042e-07, -1.0, -3.28e-08, 2.324e-06, -0.809, -4.731e-08, 0.5878, -0.809, -6.289e-08, 0.5878, -0.809, -4.731e-08, 0.5878, -0.309, -5.282e-08, 0.9511, -0.809, -6.289e-08, 0.5878, -0.809, -4.731e-08, 0.5878, -0.309, -4.192e-08, 0.9511, -0.309, -5.282e-08, 0.9511, 1.0, 0.0, 0.0, 1.0, 0.0, 0.0, 1.0, -1.658e-07, 0.0, 1.0, 0.0, 0.0, 1.0, 1.536e-08, 0.0, 1.0, 0.0, 0.0, 1.0, 1.536e-08, 0.0, 1.0, 1.572e-07, 0.0, 1.0, 0.0, 0.0, 1.0, 1.536e-08, 0.0, 1.0, 1.803e-07, 0.0, 1.0, 1.572e-07, 0.0, 1.0, 1.803e-07, 0.0, 1.0, 0.0, 0.0, 1.0, 1.572e-07, 0.0, 1.0, 1.803e-07, 0.0, 1.0, 0.0, 0.0, 1.0, 0.0, 0.0, 1.0, 0.0, 0.0, 1.0, 0.0, -2.625e-07, 1.0, 0.0, 0.0, 1.0, 0.0, 0.0, 1.0, 1.228e-07, -1.874e-07, 1.0, 0.0, -2.625e-07, 1.0, 1.228e-07, -1.874e-07, 1.0, 2.556e-06, 2.118e-07, 1.0, 0.0, -2.625e-07, 1.0, 1.228e-07, -1.874e-07, 1.0, 2.722e-06, 3.497e-07, 1.0, 2.556e-06, 2.118e-07, 1.0, 2.722e-06, 3.497e-07, 1.0, 1.109e-06, -3.772e-08, 1.0, 2.556e-06, 2.118e-07, 1.0, 2.722e-06, 3.497e-07, 1.0, 1.097e-06, 0.0, 1.0, 1.109e-06, -3.772e-08, 1.0, 1.097e-06, 0.0, 1.0, 1.572e-07, 0.0, 1.0, 1.109e-06, -3.772e-08, 1.0, 1.097e-06, 0.0, 1.0, 1.803e-07, 0.0, 1.0, 1.572e-07, 0.0, 1.0, 1.803e-07, 0.0, 1.0, 0.0, 0.0, 1.0, 1.572e-07, 0.0, 1.0, 1.803e-07, 0.0, 1.0, -3.071e-08, 0.0, 1.0, 0.0, 0.0, 1.0, -3.071e-08, 0.0, 1.0, -1.612e-06, 0.0, 1.0, 0.0, 0.0, 1.0, -3.071e-08, 0.0, 1.0, -1.548e-06, 0.0, 1.0, -1.612e-06, 0.0, 1.0, -1.548e-06, 0.0, 1.0, -1.658e-07, 0.0, 1.0, -1.612e-06, 0.0, 1.0, -1.548e-06, 0.0, 1.0, 0.0, 0.0, 1.0, -1.658e-07, 0.0, 0.0, -1.0, -6.26e-06, 0.0, -1.0, -5.032e-06, 0.0, -1.0, -2.378e-06, 0.0, -1.0, -6.26e-06, 0.0, -1.0, -5.278e-06, 0.0, -1.0, -5.032e-06, 0.0, -1.0, -5.278e-06, 0.0, -1.0, -3.65e-05, 0.0, -1.0, -5.032e-06, 0.0, -1.0, -5.278e-06, 0.0, -1.0, -3.026e-05, 0.0, -1.0, -3.65e-05, 0.0, -1.0, -3.026e-05, 0.0, -1.0, 1.482e-05, 0.0, -1.0, -3.65e-05, 0.0, -1.0, -3.026e-05, 0.0, -1.0, 2.455e-05, 0.0, -1.0, 1.482e-05, 0.0, -1.0, 2.455e-05, 0.0, -1.0, 4.711e-06, 0.0, -1.0, 1.482e-05, 0.0, -1.0, 2.455e-05, 0.0, -1.0, 8.299e-06, 0.0, -1.0, 4.711e-06, 0.0, -1.0, 8.299e-06, 0.0, -1.0, 3.705e-06, 0.0, -1.0, 4.711e-06, 0.0, -1.0, 8.299e-06, 0.0, -1.0, 5.769e-06, 0.0, -1.0, 3.705e-06, 0.0, -1.0, 5.769e-06, 0.0, -1.0, 0.0, 0.0, -1.0, 3.705e-06, 0.0, -1.0, 5.769e-06, 0.0, -1.0, -1.965e-06, 0.0, -1.0, 0.0, 0.0, -1.0, -1.965e-06, 0.0, -1.0, -6.166e-05, 0.0, -1.0, 0.0, 0.0, -1.0, -1.965e-06, 0.0, -1.0, -5.862e-05, 0.0, -1.0, -6.166e-05, 0.0, -1.0, -5.862e-05, 0.0, -1.0, -2.168e-05, 0.0, -1.0, -6.166e-05, 0.0, -1.0, -5.862e-05, 0.0, -1.0, -8.66e-06, 0.0, -1.0, -2.168e-05, 0.0, -1.0, -8.66e-06, 0.0, -1.0, 2.049e-05, 0.0, -1.0, -2.168e-05, 0.0, -1.0, -8.66e-06, 0.0, -1.0, 2.428e-05, 0.0, -1.0, 2.049e-05, 0.0, -1.0, 2.428e-05, 0.0, -1.0, -2.378e-06, 0.0, -1.0, 2.049e-05, 0.0, -1.0, 2.428e-05, 0.0, -1.0, -6.26e-06, 0.0, -1.0, -2.378e-06, 0.0, 1.0, -8.857e-06, 0.0, 0.809, -0.5878, 0.0, 1.0, 8.688e-06, 0.0, 1.0, -8.857e-06, 0.0, 0.809, -0.5878, 0.0, 0.809, -0.5878, 0.0, 0.809, -0.5878, 0.0, 0.309, -0.9511, 0.0, 0.809, -0.5878, 0.0, 0.809, -0.5878, 0.0, 0.309, -0.9511, 0.0, 0.309, -0.9511, 0.0, 0.309, -0.9511, 0.0, -0.309, -0.9511, 0.0, 0.309, -0.9511, 0.0, 0.309, -0.9511, 0.0, -0.309, -0.9511, 0.0, -0.309, -0.9511, 0.0, -0.309, -0.9511, 0.0, -0.809, -0.5878, 0.0, -0.309, -0.9511, 0.0, -0.309, -0.9511, 0.0, -0.809, -0.5878, 0.0, -0.809, -0.5878, 0.0, -0.809, -0.5878, 0.0, -1.0, -6.424e-06, 0.0, -0.809, -0.5878, 0.0, -0.809, -0.5878, 0.0, -1.0, 5.606e-06, 0.0, -1.0, -6.424e-06, 0.0, -1.0, 5.606e-06, 0.0, -0.809, 0.5878, 0.0, -1.0, -6.424e-06, 0.0, -1.0, 5.606e-06, 0.0, -0.809, 0.5878, 0.0, -0.809, 0.5878, 0.0, -0.809, 0.5878, 0.0, -0.309, 0.9511, 0.0, -0.809, 0.5878, 0.0, -0.809, 0.5878, 0.0, -0.309, 0.9511, 0.0, -0.309, 0.9511, 0.0, -0.309, 0.9511, 0.0, 0.309, 0.9511, 0.0, -0.309, 0.9511, 0.0, -0.309, 0.9511, 0.0, 0.309, 0.9511, 0.0, 0.309, 0.9511, 0.0, 0.309, 0.9511, 0.0, 0.809, 0.5878, 0.0, 0.309, 0.9511, 0.0, 0.309, 0.9511, 0.0, 0.809, 0.5878, 0.0, 0.809, 0.5878, 0.0, 0.809, 0.5878, 0.0, 1.0, 8.688e-06, 0.0, 0.809, 0.5878, 0.0, 0.809, 0.5878, 0.0, 1.0, -8.857e-06, 0.0, 1.0, 8.688e-06, -0.9999, 0.01436, 5.211e-06, -0.8089, 0.01436, 0.5877, -0.9999, 0.01436, -6.753e-06, -0.9999, 0.01436, 5.211e-06, -0.8089, 0.01436, 0.5877, -0.8089, 0.01436, 0.5877, -0.8089, 0.01436, 0.5877, -0.309, 0.01436, 0.951, -0.8089, 0.01436, 0.5877, -0.8089, 0.01436, 0.5877, -0.309, 0.01436, 0.951, -0.309, 0.01436, 0.951, -0.309, 0.01436, 0.951, 0.309, 0.01436, 0.951, -0.309, 0.01436, 0.951, -0.309, 0.01436, 0.951, 0.309, 0.01436, 0.951, 0.309, 0.01436, 0.951, 0.309, 0.01436, 0.951, 0.8089, 0.01436, 0.5877, 0.309, 0.01436, 0.951, 0.309, 0.01436, 0.951, 0.8089, 0.01436, 0.5877, 0.8089, 0.01436, 0.5877, 0.8089, 0.01436, 0.5877, 0.9999, 0.01436, 6.326e-06, 0.8089, 0.01436, 0.5877, 0.8089, 0.01436, 0.5877, 0.9999, 0.01436, -5.491e-06, 0.9999, 0.01436, 6.326e-06, 0.9999, 0.01436, -5.491e-06, 0.8089, 0.01436, -0.5877, 0.9999, 0.01436, 6.326e-06, 0.9999, 0.01436, -5.491e-06, 0.8089, 0.01436, -0.5877, 0.8089, 0.01436, -0.5877, 0.8089, 0.01436, -0.5877, 0.309, 0.01436, -0.951, 0.8089, 0.01436, -0.5877, 0.8089, 0.01436, -0.5877, 0.309, 0.01436, -0.951, 0.309, 0.01436, -0.951, 0.309, 0.01436, -0.951, -0.309, 0.01436, -0.951, 0.309, 0.01436, -0.951, 0.309, 0.01436, -0.951, -0.309, 0.01436, -0.951, -0.309, 0.01436, -0.951, -0.309, 0.01436, -0.951, -0.8089, 0.01436, -0.5877, -0.309, 0.01436, -0.951, -0.309, 0.01436, -0.951, -0.8089, 0.01436, -0.5877, -0.8089, 0.01436, -0.5877, -0.8089, 0.01436, -0.5877, -0.9999, 0.01436, -6.753e-06, -0.8089, 0.01436, -0.5877, -0.8089, 0.01436, -0.5877, -0.9999, 0.01436, 5.211e-06, -0.9999, 0.01436, -6.753e-06])] * 3)])
me_ceiling_pipe03_physics = bpy.data.meshes.new('ceiling_pipe03_physics')
me_ceiling_pipe03_physics.from_pydata([(1.353, -125.2, -14.9), (-1.165, 6e-06, -14.91), (-1.226, -125.2, -14.9), (1.404, -4e-06, -14.91), (-2.418, 2.6e-05, -16.75), (-1.165, 3.6e-05, -18.61), (1.404, 2.6e-05, -18.61), (2.655, 6e-06, -16.75), (-2.497, -125.1, -16.76), (-1.245, -125.2, -18.62), (1.367, -125.2, -18.62), (2.619, -125.2, -16.76), (-13.0, -124.4, -14.86), (2.555, -121.8, -14.86), (-13.0, -121.8, -14.86), (2.603, -124.4, -14.86), (2.536, -120.5, -16.76), (-13.0, -120.5, -16.76), (-13.0, -121.8, -18.66), (-13.0, -125.6, -16.76), (2.629, -125.6, -16.76), (-13.0, -124.4, -18.66), (2.609, -124.4, -18.66), (2.562, -121.8, -18.66)], [], [(0, 1, 2), (0, 3, 1), (1, 3, 4), (4, 3, 5), (5, 3, 6), (6, 3, 7), (0, 7, 3), (8, 9, 2), (9, 10, 2), (10, 11, 2), (8, 2, 1), (8, 1, 4), (2, 11, 0), (10, 9, 5), (10, 5, 6), (7, 11, 6), (6, 11, 10), (4, 5, 8), (8, 5, 9), (0, 11, 7), (12, 13, 14), (12, 15, 13), (14, 13, 16), (14, 16, 17), (12, 14, 18), (14, 17, 18), (19, 15, 12), (19, 20, 15), (21, 12, 18), (12, 21, 19), (20, 22, 15), (22, 13, 15), (22, 23, 13), (23, 16, 13), (22, 21, 23), (23, 21, 18), (21, 22, 19), (22, 20, 19), (23, 18, 16), (16, 18, 17)])
me_ceiling_pipe03_physics.polygons.foreach_set('use_smooth', [True] * 40)
_uv = me_ceiling_pipe03_physics.uv_layers.new(name='UVMap')
_uv.uv.foreach_set('vector', [0.0, 0.0, 0.0, 0.0, 0.0, 0.0, 0.0, 0.0, 0.0, 0.0, 0.0, 0.0, 0.0, 0.0, 0.0, 0.0, 0.0, 0.0, 0.0, 0.0, 0.0, 0.0, 0.0, 0.0, 0.0, 0.0, 0.0, 0.0, 0.0, 0.0, 0.0, 0.0, 0.0, 0.0, 0.0, 0.0, 0.0, 0.0, 0.0, 0.0, 0.0, 0.0, 0.0, 0.0, 0.0, 0.0, 0.0, 0.0, 0.0, 0.0, 0.0, 0.0, 0.0, 0.0, 0.0, 0.0, 0.0, 0.0, 0.0, 0.0, 0.0, 0.0, 0.0, 0.0, 0.0, 0.0, 0.0, 0.0, 0.0, 0.0, 0.0, 0.0, 0.0, 0.0, 0.0, 0.0, 0.0, 0.0, 0.0, 0.0, 0.0, 0.0, 0.0, 0.0, 0.0, 0.0, 0.0, 0.0, 0.0, 0.0, 0.0, 0.0, 0.0, 0.0, 0.0, 0.0, 0.0, 0.0, 0.0, 0.0, 0.0, 0.0, 0.0, 0.0, 0.0, 0.0, 0.0, 0.0, 0.0, 0.0, 0.0, 0.0, 0.0, 0.0, 0.0, 0.0, 0.0, 0.0, 0.0, 0.0, 0.0, 0.0, 0.0, 0.0, 0.0, 0.0, 0.0, 0.0, 0.0, 0.0, 0.0, 0.0, 0.0, 0.0, 0.0, 0.0, 0.0, 0.0, 0.0, 0.0, 0.0, 0.0, 0.0, 0.0, 0.0, 0.0, 0.0, 0.0, 0.0, 0.0, 0.0, 0.0, 0.0, 0.0, 0.0, 0.0, 0.0, 0.0, 0.0, 0.0, 0.0, 0.0, 0.0, 0.0, 0.0, 0.0, 0.0, 0.0, 0.0, 0.0, 0.0, 0.0, 0.0, 0.0, 0.0, 0.0, 0.0, 0.0, 0.0, 0.0, 0.0, 0.0, 0.0, 0.0, 0.0, 0.0, 0.0, 0.0, 0.0, 0.0, 0.0, 0.0, 0.0, 0.0, 0.0, 0.0, 0.0, 0.0, 0.0, 0.0, 0.0, 0.0, 0.0, 0.0, 0.0, 0.0, 0.0, 0.0, 0.0, 0.0, 0.0, 0.0, 0.0, 0.0, 0.0, 0.0, 0.0, 0.0, 0.0, 0.0, 0.0, 0.0, 0.0, 0.0, 0.0, 0.0, 0.0, 0.0, 0.0, 0.0, 0.0, 0.0, 0.0, 0.0, 0.0, 0.0, 0.0, 0.0, 0.0, 0.0])
me_ceiling_pipe03_physics.materials.append(mat_phy)
me_ceiling_pipe03_physics.use_remesh_fix_poles = True
me_ceiling_pipe03_physics.use_remesh_preserve_attributes = False
me_ceiling_pipe03_physics.use_mirror_vertex_groups = False
me_ceiling_pipe03_physics.update()
me_ceiling_pipe03_physics.normals_split_custom_set([tuple(v) for v in zip(*[iter([0.004568, -0.9004, 0.435, -0.004692, -0.9007, -0.4343, 0.05325, -0.8985, -0.4357, 0.004568, -0.9004, 0.435, -0.05307, -0.8997, 0.4333, -0.004692, -0.9007, -0.4343, -0.004692, -0.9007, -0.4343, -0.05307, -0.8997, 0.4333, -0.03117, -5.722e-06, -0.9995, -0.03117, -5.722e-06, -0.9995, -0.05307, -0.8997, 0.4333, -0.01809, 0.8997, -0.4362, -0.01809, 0.8997, -0.4362, -0.05307, -0.8997, 0.4333, -0.01782, 0.8059, 0.5918, -0.01782, 0.8059, 0.5918, -0.05307, -0.8997, 0.4333, -0.006214, -0.222, 0.975, 0.004568, -0.9004, 0.435, -0.006214, -0.222, 0.975, -0.05307, -0.8997, 0.4333, 0.004407, -0.002491, -1.0, 0.02654, 0.9002, -0.4346, 0.05325, -0.8985, -0.4357, 0.02654, 0.9002, -0.4346, 0.02291, 0.9604, 0.2778, 0.05325, -0.8985, -0.4357, 0.02291, 0.9604, 0.2778, 0.0202, 0.216, 0.9762, 0.05325, -0.8985, -0.4357, 0.004407, -0.002491, -1.0, 0.05325, -0.8985, -0.4357, -0.004692, -0.9007, -0.4343, 0.004407, -0.002491, -1.0, -0.004692, -0.9007, -0.4343, -0.03117, -5.722e-06, -0.9995, 0.05325, -0.8985, -0.4357, 0.0202, 0.216, 0.9762, 0.004568, -0.9004, 0.435, 0.02291, 0.9604, 0.2778, 0.02654, 0.9002, -0.4346, -0.01809, 0.8997, -0.4362, 0.02291, 0.9604, 0.2778, -0.01809, 0.8997, -0.4362, -0.01782, 0.8059, 0.5918, -0.006214, -0.222, 0.975, 0.0202, 0.216, 0.9762, -0.01782, 0.8059, 0.5918, -0.01782, 0.8059, 0.5918, 0.0202, 0.216, 0.9762, 0.02291, 0.9604, 0.2778, -0.03117, -5.722e-06, -0.9995, -0.01809, 0.8997, -0.4362, 0.004407, -0.002491, -1.0, 0.004407, -0.002491, -1.0, -0.01809, 0.8997, -0.4362, 0.02654, 0.9002, -0.4346, 0.004568, -0.9004, 0.435, 0.0202, 0.216, 0.9762, -0.006214, -0.222, 0.975, 0.277, -0.9336, -0.2274, -0.2813, -0.9321, 0.2281, -0.5939, -0.7911, -0.1464, 0.277, -0.9336, -0.2274, 0.5887, -0.7951, 0.1456, -0.2813, -0.9321, 0.2281, -0.5939, -0.7911, -0.1464, -0.2813, -0.9321, 0.2281, -0.9992, 6.357e-05, 0.03921, -0.5939, -0.7911, -0.1464, -0.9992, 6.357e-05, 0.03921, -0.9967, -0.0001002, -0.08141, 0.277, -0.9336, -0.2274, -0.5939, -0.7911, -0.1464, -0.583, 0.7763, -0.2395, -0.5939, -0.7911, -0.1464, -0.9967, -0.0001002, -0.08141, -0.583, 0.7763, -0.2395, 0.9992, 3.762e-05, -0.04089, 0.5887, -0.7951, 0.1456, 0.277, -0.9336, -0.2274, 0.9992, 3.762e-05, -0.04089, 0.9967, -0.000159, 0.08068, 0.5887, -0.7951, 0.1456, 0.2819, 0.9494, -0.1386, 0.277, -0.9336, -0.2274, -0.583, 0.7763, -0.2395, 0.277, -0.9336, -0.2274, 0.2819, 0.9494, -0.1386, 0.9992, 3.762e-05, -0.04089, 0.9967, -0.000159, 0.08068, 0.5769, 0.781, 0.2392, 0.5887, -0.7951, 0.1456, 0.5769, 0.781, 0.2392, -0.2813, -0.9321, 0.2281, 0.5887, -0.7951, 0.1456, 0.5769, 0.781, 0.2392, -0.2847, 0.9485, 0.1386, -0.2813, -0.9321, 0.2281, -0.2847, 0.9485, 0.1386, -0.9992, 6.357e-05, 0.03921, -0.2813, -0.9321, 0.2281, 0.5769, 0.781, 0.2392, 0.2819, 0.9494, -0.1386, -0.2847, 0.9485, 0.1386, -0.2847, 0.9485, 0.1386, 0.2819, 0.9494, -0.1386, -0.583, 0.7763, -0.2395, 0.2819, 0.9494, -0.1386, 0.5769, 0.781, 0.2392, 0.9992, 3.762e-05, -0.04089, 0.5769, 0.781, 0.2392, 0.9967, -0.000159, 0.08068, 0.9992, 3.762e-05, -0.04089, -0.2847, 0.9485, 0.1386, -0.583, 0.7763, -0.2395, -0.9992, 6.357e-05, 0.03921, -0.9992, 6.357e-05, 0.03921, -0.583, 0.7763, -0.2395, -0.9967, -0.0001002, -0.08141])] * 3)])
arm_ceiling_pipe03_qc_skeleton = bpy.data.armatures.new('ceiling_pipe03.qc_skeleton')  # bones are not reproduced

# ---- objects
ob_ceiling_pipe03_qc_skeleton = bpy.data.objects.new('ceiling_pipe03.qc_skeleton', arm_ceiling_pipe03_qc_skeleton)
ob_ceiling_pipe03 = bpy.data.objects.new('ceiling_pipe03', me_ceiling_pipe03)
ob_ceiling_pipe03_physics = bpy.data.objects.new('ceiling_pipe03_physics', me_ceiling_pipe03_physics)

# ---- transforms, parenting, visibility, modifiers, constraints
ob_ceiling_pipe03_qc_skeleton.location = (0.0, 0.0, 0.0)
ob_ceiling_pipe03_qc_skeleton.show_in_front = True
ob_ceiling_pipe03_qc_skeleton.lineart.crease_threshold = 0.0
ob_ceiling_pipe03.parent = ob_ceiling_pipe03_qc_skeleton
ob_ceiling_pipe03.location = (0.0, 0.0, 0.0)
ob_ceiling_pipe03.lineart.crease_threshold = 0.0
_vg = ob_ceiling_pipe03.vertex_groups.new(name='static_prop')
_vg.add([0, 1, 2, 3, 4, 5, 6, 7, 8, 9, 10, 11, 12, 13, 14, 15, 16, 17, 18, 19, 20, 21, 22, 23, 24, 25, 26, 27, 28, 29, 30, 31, 32, 33, 34, 35, 36, 37, 38, 39, 40, 41, 42, 43, 44, 45, 46, 47, 48, 49, 50, 51, 52, 53, 54, 55, 56, 57, 58, 59, 60, 61, 62, 63, 64, 65, 66, 67, 68, 69, 70, 71, 72, 73, 74, 75, 76, 77, 78, 79, 80, 81, 82, 83, 84, 85, 86, 87, 88, 89, 90, 91, 92, 93, 94, 95, 96, 97, 98, 99, 100, 101, 102, 103, 104, 105, 106, 107, 108, 109, 110, 111, 112, 113, 114, 115, 116, 117, 118, 119, 120, 121, 122, 123, 124, 125, 126, 127, 128, 129, 130, 131, 132, 133, 134, 135, 136, 137, 138, 139, 140, 141, 142, 143, 144, 145, 146, 147, 148, 149, 150, 151, 152, 153, 154, 155, 156, 157, 158, 159, 160, 161, 162, 163, 164, 165, 166, 167, 168, 169, 170, 171, 172, 173, 174, 175, 176, 177, 178, 179, 180, 181, 182, 183, 184, 185, 186, 187, 188, 189, 190, 191, 192, 193, 194, 195, 196, 197, 198, 199, 200, 201, 202, 203, 204, 205, 206, 207, 208, 209, 210, 211, 212, 213], 1.0, 'REPLACE')
_m = ob_ceiling_pipe03.modifiers.new('Armature', 'ARMATURE')
_m.object = ob_ceiling_pipe03_qc_skeleton
ob_ceiling_pipe03_physics.parent = ob_ceiling_pipe03_qc_skeleton
ob_ceiling_pipe03_physics.location = (0.0, 0.0, 0.0)
ob_ceiling_pipe03_physics.display_type = 'SOLID'
ob_ceiling_pipe03_physics.show_wire = True
ob_ceiling_pipe03_physics.lineart.crease_threshold = 0.0
_vg = ob_ceiling_pipe03_physics.vertex_groups.new(name='static_prop')
_vg.add([0, 1, 2, 3, 4, 5, 6, 7, 8, 9, 10, 11, 12, 13, 14, 15, 16, 17, 18, 19, 20, 21, 22, 23], 1.0, 'REPLACE')
_m = ob_ceiling_pipe03_physics.modifiers.new('Armature', 'ARMATURE')
_m.object = ob_ceiling_pipe03_qc_skeleton

# ---- collection membership
scene.collection.objects.link(ob_ceiling_pipe03_qc_skeleton)
scene.collection.objects.link(ob_ceiling_pipe03)
scene.collection.objects.link(ob_ceiling_pipe03_physics)
col_ceiling_pipe03.objects.link(ob_ceiling_pipe03_qc_skeleton)
col_ceiling_pipe03.objects.link(ob_ceiling_pipe03)
col_ceiling_pipe03.objects.link(ob_ceiling_pipe03_physics)

# ---- scene / render settings (as saved in the file)
scene.frame_start = 1; scene.frame_end = 250; scene.frame_set(0)
scene.render.engine = 'BLENDER_EEVEE_NEXT'
scene.cycles.use_denoising = False
scene.cycles.samples = 128
scene.cycles.sampling_pattern = 'TABULATED_SOBOL'
scene.cycles.use_adaptive_sampling = False
scene.cycles.use_light_tree = False
scene.view_settings.view_transform = 'Filmic'
bpy.context.view_layer.update()

# ---- added for rendering (the .blend has no active camera and no usable light): camera, sun + grey world if the file has none
cam_auto = bpy.data.cameras.new('AutoCamera')
cam_auto.lens = 50.0
cam_auto.sensor_width = 36.0
cam_auto.clip_end = 2078.83
ob_auto_camera = bpy.data.objects.new('AutoCamera', cam_auto)
scene.collection.objects.link(ob_auto_camera)
ob_auto_camera.location = (113.243, -204.955, 85.2512)
ob_auto_camera.rotation_euler = (1.09748, -7.21219e-08, 0.694738)
scene.camera = ob_auto_camera
light_auto_sun = bpy.data.lights.new('AutoSun', 'SUN')
light_auto_sun.energy = 3.0
light_auto_sun.angle = 0.0523599
ob_auto_sun = bpy.data.objects.new('AutoSun', light_auto_sun)
scene.collection.objects.link(ob_auto_sun)
ob_auto_sun.rotation_euler = (0.872665, 0.174533, 0.523599)
if scene.world is None:
    world_auto = bpy.data.worlds.new('AutoWorld')
    world_auto.color = (0.3, 0.3, 0.3)
    scene.world = world_auto
bpy.context.view_layer.update()
